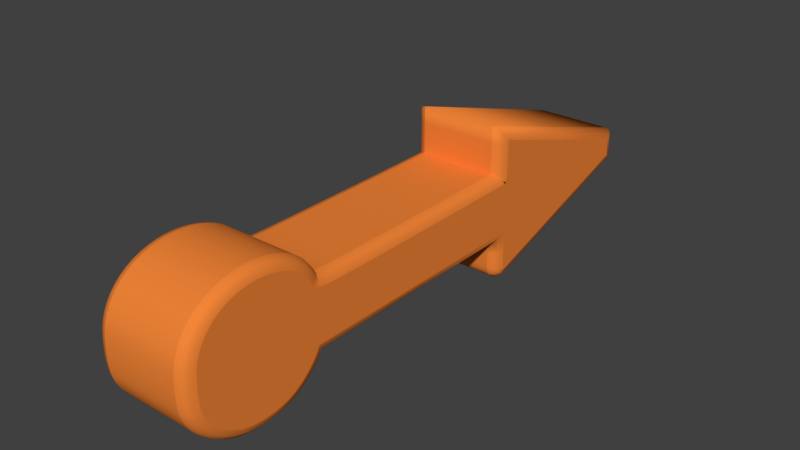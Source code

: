# Source: AWS_EC2_ElasticIP.blend  (saved by Blender 2.78.0; exported with 4.5.12 LTS)
import bpy
from mathutils import Matrix  # noqa: F401  (used for matrix-valued properties, if any)

bpy.ops.wm.read_factory_settings(use_empty=True)
scene = bpy.context.scene
scene.name = 'Scene'

# ---- collections
col_collection_1 = bpy.data.collections.new('Collection 1'); scene.collection.children.link(col_collection_1)

# ---- materials (node trees are filled in below, after node groups)
mat_svgmat_001 = bpy.data.materials.new('SVGMat.001')
mat_svgmat_001.alpha_threshold = 0.0
mat_svgmat_001.use_transparent_shadow = False
mat_svgmat_001.diffuse_color = (0.8879, 0.2346, 0.03955, 1.0)
mat_svgmat_001.roughness = 0.5

# ---- material node trees

# ---- world
world_world = bpy.data.worlds.new('World'); scene.world = world_world
world_world.color = (0.05088, 0.05088, 0.05088)
world_world.use_sun_shadow = False
world_world.sun_shadow_jitter_overblur = 0.0
world_world.cycles.sampling_method = 'MANUAL'

# ---- meshes
me_aws_ec2_elasticip = bpy.data.meshes.new('AWS_EC2_ElasticIP')
me_aws_ec2_elasticip.from_pydata([(0.1774, -0.09398, 0.115), (0.1765, -0.04494, 0.115), (-0.06925, -0.04494, 0.115), (-0.315, -0.04494, 0.115), (-0.3232, -0.06118, 0.115), (-0.3262, -0.06676, 0.115), (-0.3298, -0.07235, 0.115), (-0.3337, -0.0779, 0.115), (-0.338, -0.08337, 0.115), (-0.3426, -0.08869, 0.115), (-0.3475, -0.09384, 0.115), (-0.3526, -0.09875, 0.115), (-0.3579, -0.1034, 0.115), (-0.3634, -0.1077, 0.115), (-0.3689, -0.1116, 0.115), (-0.3744, -0.1151, 0.115), (-0.38, -0.1181, 0.115), (-0.3866, -0.1211, 0.115), (-0.3937, -0.1236, 0.115), (-0.4013, -0.1257, 0.115), (-0.4091, -0.1273, 0.115), (-0.4172, -0.1285, 0.115), (-0.4254, -0.1292, 0.115), (-0.4336, -0.1294, 0.115), (-0.4418, -0.1292, 0.115), (-0.4499, -0.1285, 0.115), (-0.4576, -0.1272, 0.115), (-0.4651, -0.1255, 0.115), (-0.4721, -0.1233, 0.115), (-0.4813, -0.1196, 0.115), (-0.4901, -0.1151, 0.115), (-0.4985, -0.11, 0.115), (-0.5064, -0.1043, 0.115), (-0.5138, -0.09796, 0.115), (-0.5207, -0.09109, 0.115), (-0.5271, -0.0837, 0.115), (-0.5329, -0.07583, 0.115), (-0.5381, -0.06751, 0.115), (-0.5426, -0.05878, 0.115), (-0.5465, -0.04966, 0.115), (-0.5496, -0.0402, 0.115), (-0.5512, -0.03362, 0.115), (-0.5524, -0.02585, 0.115), (-0.5534, -0.0171, 0.115), (-0.5542, -0.007616, 0.115), (-0.5546, 0.002387, 0.115), (-0.5548, 0.01268, 0.115), (-0.5546, 0.02303, 0.115), (-0.5542, 0.03322, 0.115), (-0.5535, 0.04301, 0.115), (-0.5526, 0.05218, 0.115), (-0.5513, 0.06051, 0.115), (-0.5498, 0.06776, 0.115), (-0.5456, 0.08117, 0.115), (-0.5402, 0.09372, 0.115), (-0.5336, 0.1053, 0.115), (-0.5259, 0.1159, 0.115), (-0.5172, 0.1255, 0.115), (-0.5074, 0.134, 0.115), (-0.4968, 0.1413, 0.115), (-0.4854, 0.1474, 0.115), (-0.4731, 0.1523, 0.115), (-0.4602, 0.1558, 0.115), (-0.4467, 0.158, 0.115), (-0.4326, 0.1587, 0.115), (-0.4216, 0.1583, 0.115), (-0.4109, 0.1569, 0.115), (-0.4005, 0.1547, 0.115), (-0.3904, 0.1517, 0.115), (-0.3808, 0.1479, 0.115), (-0.3717, 0.1433, 0.115), (-0.3631, 0.138, 0.115), (-0.3551, 0.132, 0.115), (-0.3478, 0.1254, 0.115), (-0.3412, 0.1181, 0.115), (-0.3354, 0.1102, 0.115), (-0.3305, 0.1018, 0.115), (-0.327, 0.09442, 0.115), (-0.3243, 0.08839, 0.115), (-0.321, 0.08357, 0.115), (-0.3161, 0.07983, 0.115), (-0.3082, 0.07704, 0.115), (-0.2963, 0.07506, 0.115), (-0.279, 0.07375, 0.115), (-0.2553, 0.07298, 0.115), (-0.2238, 0.07262, 0.115), (-0.1835, 0.07253, 0.115), (-0.133, 0.07258, 0.115), (-0.07128, 0.07262, 0.115), (-0.03889, 0.07264, 0.115), (-0.007693, 0.0727, 0.115), (0.022, 0.07278, 0.115), (0.04991, 0.0729, 0.115), (0.07573, 0.07304, 0.115), (0.09916, 0.07321, 0.115), (0.1199, 0.07341, 0.115), (0.1377, 0.07362, 0.115), (0.1522, 0.07385, 0.115), (0.1631, 0.0741, 0.115), (0.1701, 0.07436, 0.115), (0.173, 0.07463, 0.115), (0.174, 0.0752, 0.115), (0.1749, 0.07611, 0.115), (0.1756, 0.07747, 0.115), (0.1763, 0.07936, 0.115), (0.1768, 0.08188, 0.115), (0.1772, 0.08514, 0.115), (0.1775, 0.08923, 0.115), (0.1777, 0.09424, 0.115), (0.1779, 0.1003, 0.115), (0.178, 0.1074, 0.115), (0.1781, 0.1158, 0.115), (0.1781, 0.1255, 0.115), (0.1781, 0.1261, 0.115), (0.1781, 0.1279, 0.115), (0.1781, 0.1308, 0.115), (0.1781, 0.1345, 0.115), (0.1781, 0.1389, 0.115), (0.1781, 0.1438, 0.115), (0.1781, 0.149, 0.115), (0.1781, 0.1544, 0.115), (0.1781, 0.1598, 0.115), (0.1781, 0.165, 0.115), (0.1781, 0.1699, 0.115), (0.1781, 0.1743, 0.115), (0.3573, 0.1056, 0.115), (0.5365, 0.03691, 0.115), (0.5374, 0.0156, 0.115), (0.5384, -0.005706, 0.115), (0.3655, -0.07212, 0.115), (0.342, -0.08112, 0.115), (0.3194, -0.0898, 0.115), (0.2978, -0.09808, 0.115), (0.2774, -0.1059, 0.115), (0.2585, -0.1131, 0.115), (0.2413, -0.1197, 0.115), (0.2259, -0.1255, 0.115), (0.2127, -0.1305, 0.115), (0.2018, -0.1347, 0.115), (0.1935, -0.1378, 0.115), (0.188, -0.1399, 0.115), (0.1854, -0.1408, 0.115), (0.1838, -0.1413, 0.115), (0.1824, -0.1415, 0.115), (0.1813, -0.1413, 0.115), (0.1804, -0.1405, 0.115), (0.1796, -0.139, 0.115), (0.1791, -0.1366, 0.115), (0.1786, -0.1331, 0.115), (0.1783, -0.1284, 0.115), (0.178, -0.1223, 0.115), (0.1778, -0.1146, 0.115), (0.1776, -0.1052, 0.115), (0.1774, -0.09398, -0.115), (0.1765, -0.04494, -0.115), (-0.06925, -0.04494, -0.115), (-0.315, -0.04494, -0.115), (-0.3232, -0.06118, -0.115), (-0.3262, -0.06676, -0.115), (-0.3298, -0.07235, -0.115), (-0.3337, -0.0779, -0.115), (-0.338, -0.08337, -0.115), (-0.3426, -0.08869, -0.115), (-0.3475, -0.09384, -0.115), (-0.3526, -0.09875, -0.115), (-0.3579, -0.1034, -0.115), (-0.3634, -0.1077, -0.115), (-0.3689, -0.1116, -0.115), (-0.3744, -0.1151, -0.115), (-0.38, -0.1181, -0.115), (-0.3866, -0.1211, -0.115), (-0.3937, -0.1236, -0.115), (-0.4013, -0.1257, -0.115), (-0.4091, -0.1273, -0.115), (-0.4172, -0.1285, -0.115), (-0.4254, -0.1292, -0.115), (-0.4336, -0.1294, -0.115), (-0.4418, -0.1292, -0.115), (-0.4499, -0.1285, -0.115), (-0.4576, -0.1272, -0.115), (-0.4651, -0.1255, -0.115), (-0.4721, -0.1233, -0.115), (-0.4813, -0.1196, -0.115), (-0.4901, -0.1151, -0.115), (-0.4985, -0.11, -0.115), (-0.5064, -0.1043, -0.115), (-0.5138, -0.09796, -0.115), (-0.5207, -0.09109, -0.115), (-0.5271, -0.0837, -0.115), (-0.5329, -0.07583, -0.115), (-0.5381, -0.06751, -0.115), (-0.5426, -0.05878, -0.115), (-0.5465, -0.04966, -0.115), (-0.5496, -0.0402, -0.115), (-0.5512, -0.03362, -0.115), (-0.5524, -0.02585, -0.115), (-0.5534, -0.0171, -0.115), (-0.5542, -0.007616, -0.115), (-0.5546, 0.002387, -0.115), (-0.5548, 0.01268, -0.115), (-0.5546, 0.02303, -0.115), (-0.5542, 0.03322, -0.115), (-0.5535, 0.04301, -0.115), (-0.5526, 0.05218, -0.115), (-0.5513, 0.06051, -0.115), (-0.5498, 0.06776, -0.115), (-0.5456, 0.08117, -0.115), (-0.5402, 0.09372, -0.115), (-0.5336, 0.1053, -0.115), (-0.5259, 0.1159, -0.115), (-0.5172, 0.1255, -0.115), (-0.5074, 0.134, -0.115), (-0.4968, 0.1413, -0.115), (-0.4854, 0.1474, -0.115), (-0.4731, 0.1523, -0.115), (-0.4602, 0.1558, -0.115), (-0.4467, 0.158, -0.115), (-0.4326, 0.1587, -0.115), (-0.4216, 0.1583, -0.115), (-0.4109, 0.1569, -0.115), (-0.4005, 0.1547, -0.115), (-0.3904, 0.1517, -0.115), (-0.3808, 0.1479, -0.115), (-0.3717, 0.1433, -0.115), (-0.3631, 0.138, -0.115), (-0.3551, 0.132, -0.115), (-0.3478, 0.1254, -0.115), (-0.3412, 0.1181, -0.115), (-0.3354, 0.1102, -0.115), (-0.3305, 0.1018, -0.115), (-0.327, 0.09442, -0.115), (-0.3243, 0.08839, -0.115), (-0.321, 0.08357, -0.115), (-0.3161, 0.07983, -0.115), (-0.3082, 0.07704, -0.115), (-0.2963, 0.07506, -0.115), (-0.279, 0.07375, -0.115), (-0.2553, 0.07298, -0.115), (-0.2238, 0.07262, -0.115), (-0.1835, 0.07253, -0.115), (-0.133, 0.07258, -0.115), (-0.07128, 0.07262, -0.115), (-0.03889, 0.07264, -0.115), (-0.007693, 0.0727, -0.115), (0.022, 0.07278, -0.115), (0.04991, 0.0729, -0.115), (0.07573, 0.07304, -0.115), (0.09916, 0.07321, -0.115), (0.1199, 0.07341, -0.115), (0.1377, 0.07362, -0.115), (0.1522, 0.07385, -0.115), (0.1631, 0.0741, -0.115), (0.1701, 0.07436, -0.115), (0.173, 0.07463, -0.115), (0.174, 0.0752, -0.115), (0.1749, 0.07611, -0.115), (0.1756, 0.07747, -0.115), (0.1763, 0.07936, -0.115), (0.1768, 0.08188, -0.115), (0.1772, 0.08514, -0.115), (0.1775, 0.08923, -0.115), (0.1777, 0.09424, -0.115), (0.1779, 0.1003, -0.115), (0.178, 0.1074, -0.115), (0.1781, 0.1158, -0.115), (0.1781, 0.1255, -0.115), (0.1781, 0.1261, -0.115), (0.1781, 0.1279, -0.115), (0.1781, 0.1308, -0.115), (0.1781, 0.1345, -0.115), (0.1781, 0.1389, -0.115), (0.1781, 0.1438, -0.115), (0.1781, 0.149, -0.115), (0.1781, 0.1544, -0.115), (0.1781, 0.1598, -0.115), (0.1781, 0.165, -0.115), (0.1781, 0.1699, -0.115), (0.1781, 0.1743, -0.115), (0.3573, 0.1056, -0.115), (0.5365, 0.03691, -0.115), (0.5374, 0.0156, -0.115), (0.5384, -0.005706, -0.115), (0.3655, -0.07212, -0.115), (0.342, -0.08112, -0.115), (0.3194, -0.0898, -0.115), (0.2978, -0.09808, -0.115), (0.2774, -0.1059, -0.115), (0.2585, -0.1131, -0.115), (0.2413, -0.1197, -0.115), (0.2259, -0.1255, -0.115), (0.2127, -0.1305, -0.115), (0.2018, -0.1347, -0.115), (0.1935, -0.1378, -0.115), (0.188, -0.1399, -0.115), (0.1854, -0.1408, -0.115), (0.1838, -0.1413, -0.115), (0.1824, -0.1415, -0.115), (0.1813, -0.1413, -0.115), (0.1804, -0.1405, -0.115), (0.1796, -0.139, -0.115), (0.1791, -0.1366, -0.115), (0.1786, -0.1331, -0.115), (0.1783, -0.1284, -0.115), (0.178, -0.1223, -0.115), (0.1778, -0.1146, -0.115), (0.1776, -0.1052, -0.115), (0.1774, -0.09398, -0.115), (0.1654, -0.0942, -0.1118), (0.1566, -0.09436, -0.103), (0.1534, -0.09442, -0.091), (0.1765, -0.04494, -0.115), (0.1647, -0.05694, -0.1118), (0.1561, -0.06573, -0.103), (0.1529, -0.06894, -0.091), (-0.06925, -0.04494, -0.115), (-0.06925, -0.05694, -0.1118), (-0.06925, -0.06573, -0.103), (-0.06925, -0.06894, -0.091), (-0.315, -0.04494, -0.115), (-0.3076, -0.05694, -0.1118), (-0.3022, -0.06573, -0.103), (-0.3002, -0.06894, -0.091), (-0.3232, -0.06118, -0.115), (-0.3126, -0.06676, -0.1118), (-0.3048, -0.07085, -0.103), (-0.3019, -0.07235, -0.091), (-0.3262, -0.06676, -0.115), (-0.3159, -0.07284, -0.1118), (-0.3083, -0.0773, -0.103), (-0.3055, -0.07893, -0.091), (-0.3298, -0.07235, -0.115), (-0.3198, -0.07903, -0.1118), (-0.3125, -0.08391, -0.103), (-0.3098, -0.0857, -0.091), (-0.3337, -0.0779, -0.115), (-0.3241, -0.08509, -0.1118), (-0.317, -0.09036, -0.103), (-0.3145, -0.09228, -0.091), (-0.338, -0.08337, -0.115), (-0.3288, -0.09102, -0.1118), (-0.322, -0.09662, -0.103), (-0.3195, -0.09867, -0.091), (-0.3426, -0.08869, -0.115), (-0.3337, -0.09677, -0.1118), (-0.3272, -0.1027, -0.103), (-0.3249, -0.1048, -0.091), (-0.3475, -0.09384, -0.115), (-0.339, -0.1023, -0.1118), (-0.3328, -0.1085, -0.103), (-0.3305, -0.1108, -0.091), (-0.3526, -0.09875, -0.115), (-0.3445, -0.1076, -0.1118), (-0.3386, -0.1141, -0.103), (-0.3364, -0.1165, -0.091), (-0.3579, -0.1034, -0.115), (-0.3503, -0.1126, -0.1118), (-0.3447, -0.1194, -0.103), (-0.3426, -0.1218, -0.091), (-0.3634, -0.1077, -0.115), (-0.3562, -0.1173, -0.1118), (-0.3509, -0.1243, -0.103), (-0.349, -0.1269, -0.091), (-0.3689, -0.1116, -0.115), (-0.3622, -0.1216, -0.1118), (-0.3573, -0.1289, -0.103), (-0.3555, -0.1315, -0.091), (-0.3744, -0.1151, -0.115), (-0.3683, -0.1255, -0.1118), (-0.3639, -0.133, -0.103), (-0.3623, -0.1358, -0.091), (-0.38, -0.1181, -0.115), (-0.3746, -0.1289, -0.1118), (-0.3707, -0.1368, -0.103), (-0.3693, -0.1396, -0.091), (-0.3866, -0.1211, -0.115), (-0.3821, -0.1323, -0.1118), (-0.3788, -0.1404, -0.103), (-0.3776, -0.1434, -0.091), (-0.3937, -0.1236, -0.115), (-0.3901, -0.1351, -0.1118), (-0.3875, -0.1435, -0.103), (-0.3865, -0.1465, -0.091), (-0.4013, -0.1257, -0.115), (-0.3984, -0.1374, -0.1118), (-0.3964, -0.1459, -0.103), (-0.3956, -0.1491, -0.091), (-0.4091, -0.1273, -0.115), (-0.407, -0.1392, -0.1118), (-0.4055, -0.1478, -0.103), (-0.405, -0.151, -0.091), (-0.4172, -0.1285, -0.115), (-0.4158, -0.1404, -0.1118), (-0.4148, -0.1492, -0.103), (-0.4145, -0.1524, -0.091), (-0.4254, -0.1292, -0.115), (-0.4247, -0.1412, -0.1118), (-0.4242, -0.15, -0.103), (-0.424, -0.1532, -0.091), (-0.4336, -0.1294, -0.115), (-0.4337, -0.1414, -0.1118), (-0.4337, -0.1502, -0.103), (-0.4337, -0.1534, -0.091), (-0.4418, -0.1292, -0.115), (-0.4425, -0.1412, -0.1118), (-0.4431, -0.1499, -0.103), (-0.4433, -0.1532, -0.091), (-0.4499, -0.1285, -0.115), (-0.4513, -0.1404, -0.1118), (-0.4524, -0.1491, -0.103), (-0.4528, -0.1523, -0.091), (-0.4576, -0.1272, -0.115), (-0.4599, -0.139, -0.1118), (-0.4616, -0.1477, -0.103), (-0.4622, -0.1508, -0.091), (-0.4651, -0.1255, -0.115), (-0.4682, -0.1371, -0.1118), (-0.4705, -0.1456, -0.103), (-0.4714, -0.1487, -0.091), (-0.4721, -0.1233, -0.115), (-0.4762, -0.1346, -0.1118), (-0.4792, -0.1429, -0.103), (-0.4802, -0.1459, -0.091), (-0.4813, -0.1196, -0.115), (-0.4863, -0.1305, -0.1118), (-0.4899, -0.1385, -0.103), (-0.4913, -0.1414, -0.091), (-0.4901, -0.1151, -0.115), (-0.4959, -0.1256, -0.1118), (-0.5002, -0.1333, -0.103), (-0.5018, -0.1361, -0.091), (-0.4985, -0.11, -0.115), (-0.5051, -0.12, -0.1118), (-0.51, -0.1273, -0.103), (-0.5118, -0.13, -0.091), (-0.5064, -0.1043, -0.115), (-0.5138, -0.1137, -0.1118), (-0.5192, -0.1206, -0.103), (-0.5212, -0.1232, -0.091), (-0.5138, -0.09796, -0.115), (-0.5219, -0.1068, -0.1118), (-0.5279, -0.1133, -0.103), (-0.5301, -0.1156, -0.091), (-0.5207, -0.09109, -0.115), (-0.5295, -0.09928, -0.1118), (-0.536, -0.1053, -0.103), (-0.5383, -0.1075, -0.091), (-0.5271, -0.0837, -0.115), (-0.5365, -0.09119, -0.1118), (-0.5434, -0.09667, -0.103), (-0.5459, -0.09867, -0.091), (-0.5329, -0.07583, -0.115), (-0.5428, -0.08256, -0.1118), (-0.5501, -0.08749, -0.103), (-0.5528, -0.0893, -0.091), (-0.5381, -0.06751, -0.115), (-0.5485, -0.07345, -0.1118), (-0.5562, -0.0778, -0.103), (-0.5589, -0.07939, -0.091), (-0.5426, -0.05878, -0.115), (-0.5535, -0.06388, -0.1118), (-0.5614, -0.06762, -0.103), (-0.5643, -0.06898, -0.091), (-0.5465, -0.04966, -0.115), (-0.5577, -0.05389, -0.1118), (-0.5659, -0.05699, -0.103), (-0.5689, -0.05812, -0.091), (-0.5496, -0.0402, -0.115), (-0.5611, -0.04348, -0.1118), (-0.5696, -0.04588, -0.103), (-0.5727, -0.04676, -0.091), (-0.5512, -0.03362, -0.115), (-0.5629, -0.03599, -0.1118), (-0.5715, -0.03772, -0.103), (-0.5747, -0.03835, -0.091), (-0.5524, -0.02585, -0.115), (-0.5643, -0.02751, -0.1118), (-0.573, -0.02872, -0.103), (-0.5762, -0.02917, -0.091), (-0.5534, -0.0171, -0.115), (-0.5654, -0.01824, -0.1118), (-0.5741, -0.01908, -0.103), (-0.5773, -0.01938, -0.091), (-0.5542, -0.007616, -0.115), (-0.5661, -0.008336, -0.1118), (-0.5749, -0.008863, -0.103), (-0.5781, -0.009056, -0.091), (-0.5546, 0.002387, -0.115), (-0.5666, 0.002029, -0.1118), (-0.5754, 0.001767, -0.103), (-0.5786, 0.001671, -0.091), (-0.5548, 0.01268, -0.115), (-0.5668, 0.01265, -0.1118), (-0.5755, 0.01264, -0.103), (-0.5788, 0.01263, -0.091), (-0.5546, 0.02303, -0.115), (-0.5666, 0.02334, -0.1118), (-0.5754, 0.02356, -0.103), (-0.5786, 0.02365, -0.091), (-0.5542, 0.03322, -0.115), (-0.5662, 0.03387, -0.1118), (-0.575, 0.03435, -0.103), (-0.5782, 0.03453, -0.091), (-0.5535, 0.04301, -0.115), (-0.5655, 0.04406, -0.1118), (-0.5743, 0.04483, -0.103), (-0.5775, 0.04511, -0.091), (-0.5526, 0.05218, -0.115), (-0.5645, 0.0537, -0.1118), (-0.5732, 0.05482, -0.103), (-0.5764, 0.05523, -0.091), (-0.5513, 0.06051, -0.115), (-0.5631, 0.06264, -0.1118), (-0.5718, 0.06421, -0.103), (-0.575, 0.06478, -0.091), (-0.5498, 0.06776, -0.115), (-0.5614, 0.07078, -0.1118), (-0.5699, 0.07299, -0.103), (-0.573, 0.0738, -0.091), (-0.5456, 0.08117, -0.115), (-0.5569, 0.08534, -0.1118), (-0.5652, 0.08838, -0.103), (-0.5682, 0.0895, -0.091), (-0.5402, 0.09372, -0.115), (-0.551, 0.09907, -0.1118), (-0.5589, 0.103, -0.103), (-0.5618, 0.1044, -0.091), (-0.5336, 0.1053, -0.115), (-0.5437, 0.1118, -0.1118), (-0.5511, 0.1166, -0.103), (-0.5538, 0.1183, -0.091), (-0.5259, 0.1159, -0.115), (-0.5352, 0.1235, -0.1118), (-0.5421, 0.1291, -0.103), (-0.5446, 0.1311, -0.091), (-0.5172, 0.1255, -0.115), (-0.5256, 0.1341, -0.1118), (-0.5317, 0.1404, -0.103), (-0.534, 0.1427, -0.091), (-0.5074, 0.134, -0.115), (-0.5148, 0.1435, -0.1118), (-0.5202, 0.1504, -0.103), (-0.5222, 0.153, -0.091), (-0.4968, 0.1413, -0.115), (-0.5031, 0.1516, -0.1118), (-0.5076, 0.1591, -0.103), (-0.5093, 0.1619, -0.091), (-0.4854, 0.1474, -0.115), (-0.4904, 0.1583, -0.1118), (-0.4941, 0.1663, -0.103), (-0.4955, 0.1693, -0.091), (-0.4731, 0.1523, -0.115), (-0.477, 0.1637, -0.1118), (-0.4797, 0.172, -0.103), (-0.4808, 0.1751, -0.091), (-0.4602, 0.1558, -0.115), (-0.4628, 0.1676, -0.1118), (-0.4646, 0.1762, -0.103), (-0.4653, 0.1793, -0.091), (-0.4467, 0.158, -0.115), (-0.448, 0.1699, -0.1118), (-0.4489, 0.1787, -0.103), (-0.4492, 0.1819, -0.091), (-0.4326, 0.1587, -0.115), (-0.4327, 0.1707, -0.1118), (-0.4327, 0.1795, -0.103), (-0.4328, 0.1828, -0.091), (-0.4216, 0.1583, -0.115), (-0.4206, 0.1702, -0.1118), (-0.4199, 0.179, -0.103), (-0.4196, 0.1822, -0.091), (-0.4109, 0.1569, -0.115), (-0.4089, 0.1688, -0.1118), (-0.4075, 0.1774, -0.103), (-0.4069, 0.1806, -0.091), (-0.4005, 0.1547, -0.115), (-0.3975, 0.1664, -0.1118), (-0.3953, 0.1749, -0.103), (-0.3945, 0.178, -0.091), (-0.3904, 0.1517, -0.115), (-0.3865, 0.163, -0.1118), (-0.3836, 0.1714, -0.103), (-0.3825, 0.1744, -0.091), (-0.3808, 0.1479, -0.115), (-0.3759, 0.1589, -0.1118), (-0.3723, 0.1669, -0.103), (-0.371, 0.1698, -0.091), (-0.3717, 0.1433, -0.115), (-0.3658, 0.1538, -0.1118), (-0.3615, 0.1615, -0.103), (-0.36, 0.1643, -0.091), (-0.3631, 0.138, -0.115), (-0.3563, 0.1479, -0.1118), (-0.3514, 0.1552, -0.103), (-0.3496, 0.1579, -0.091), (-0.3551, 0.132, -0.115), (-0.3475, 0.1413, -0.1118), (-0.3419, 0.1481, -0.103), (-0.3398, 0.1505, -0.091), (-0.3478, 0.1254, -0.115), (-0.3393, 0.1339, -0.1118), (-0.3331, 0.1401, -0.103), (-0.3308, 0.1423, -0.091), (-0.3412, 0.1181, -0.115), (-0.3319, 0.1257, -0.1118), (-0.3251, 0.1313, -0.103), (-0.3226, 0.1333, -0.091), (-0.3354, 0.1102, -0.115), (-0.3254, 0.1169, -0.1118), (-0.3181, 0.1217, -0.103), (-0.3154, 0.1235, -0.091), (-0.3305, 0.1018, -0.115), (-0.3199, 0.1074, -0.1118), (-0.3121, 0.1115, -0.103), (-0.3092, 0.113, -0.091), (-0.327, 0.09442, -0.115), (-0.3161, 0.09945, -0.1118), (-0.3082, 0.1031, -0.103), (-0.3053, 0.1045, -0.091), (-0.3243, 0.08839, -0.115), (-0.3138, 0.09427, -0.1118), (-0.3061, 0.09858, -0.103), (-0.3033, 0.1002, -0.091), (-0.321, 0.08357, -0.115), (-0.3122, 0.09194, -0.1118), (-0.3057, 0.09807, -0.103), (-0.3034, 0.1003, -0.091), (-0.3161, 0.07983, -0.115), (-0.3103, 0.09052, -0.1118), (-0.3061, 0.09834, -0.103), (-0.3046, 0.1012, -0.091), (-0.3082, 0.07704, -0.115), (-0.3052, 0.0887, -0.1118), (-0.303, 0.09724, -0.103), (-0.3022, 0.1004, -0.091), (-0.2963, 0.07506, -0.115), (-0.2948, 0.08698, -0.1118), (-0.2938, 0.09571, -0.103), (-0.2934, 0.09891, -0.091), (-0.279, 0.07375, -0.115), (-0.2784, 0.08574, -0.1118), (-0.2779, 0.09451, -0.103), (-0.2777, 0.09772, -0.091), (-0.2553, 0.07298, -0.115), (-0.255, 0.08498, -0.1118), (-0.2548, 0.09376, -0.103), (-0.2548, 0.09698, -0.091), (-0.2238, 0.07262, -0.115), (-0.2237, 0.08462, -0.1118), (-0.2237, 0.09341, -0.103), (-0.2237, 0.09662, -0.091), (-0.1835, 0.07253, -0.115), (-0.1835, 0.08453, -0.1118), (-0.1835, 0.09332, -0.103), (-0.1835, 0.09653, -0.091), (-0.133, 0.07258, -0.115), (-0.133, 0.08458, -0.1118), (-0.133, 0.09336, -0.103), (-0.133, 0.09658, -0.091), (-0.07128, 0.07262, -0.115), (-0.07128, 0.08462, -0.1118), (-0.07129, 0.09341, -0.103), (-0.07129, 0.09662, -0.091), (-0.03889, 0.07264, -0.115), (-0.0389, 0.08464, -0.1118), (-0.03891, 0.09343, -0.103), (-0.03891, 0.09664, -0.091), (-0.007693, 0.0727, -0.115), (-0.007721, 0.0847, -0.1118), (-0.007741, 0.09348, -0.103), (-0.007749, 0.0967, -0.091), (0.022, 0.07278, -0.115), (0.02196, 0.08478, -0.1118), (0.02193, 0.09357, -0.103), (0.02192, 0.09678, -0.091), (0.04991, 0.0729, -0.115), (0.04985, 0.0849, -0.1118), (0.04981, 0.09368, -0.103), (0.04979, 0.0969, -0.091), (0.07573, 0.07304, -0.115), (0.07565, 0.08504, -0.1118), (0.07559, 0.09383, -0.103), (0.07557, 0.09704, -0.091), (0.09916, 0.07321, -0.115), (0.09906, 0.08521, -0.1118), (0.09898, 0.094, -0.103), (0.09896, 0.09721, -0.091), (0.1199, 0.07341, -0.115), (0.1198, 0.08541, -0.1118), (0.1197, 0.09419, -0.103), (0.1196, 0.09741, -0.091), (0.1377, 0.07362, -0.115), (0.1375, 0.08562, -0.1118), (0.1374, 0.0944, -0.103), (0.1373, 0.09762, -0.091), (0.1522, 0.07385, -0.115), (0.1519, 0.08585, -0.1118), (0.1518, 0.09463, -0.103), (0.1517, 0.09785, -0.091), (0.1631, 0.0741, -0.115), (0.1627, 0.0861, -0.1118), (0.1625, 0.09488, -0.103), (0.1624, 0.09809, -0.091), (0.1701, 0.07436, -0.115), (0.1693, 0.08634, -0.1118), (0.1688, 0.09511, -0.103), (0.1686, 0.09832, -0.091), (0.173, 0.07463, -0.115), (0.1693, 0.08634, -0.1118), (0.1667, 0.09491, -0.103), (0.1657, 0.09805, -0.091), (0.174, 0.0752, -0.115), (0.1666, 0.08478, -0.1118), (0.1611, 0.09179, -0.103), (0.1591, 0.09436, -0.091), (0.1749, 0.07611, -0.115), (0.1651, 0.08325, -0.1118), (0.158, 0.08848, -0.103), (0.1553, 0.09039, -0.091), (0.1756, 0.07747, -0.115), (0.1646, 0.08226, -0.1118), (0.1565, 0.08577, -0.103), (0.1535, 0.08705, -0.091), (0.1763, 0.07936, -0.115), (0.1646, 0.08243, -0.1118), (0.1561, 0.08468, -0.103), (0.153, 0.08551, -0.091), (0.1768, 0.08188, -0.115), (0.1649, 0.08383, -0.1118), (0.1562, 0.08526, -0.103), (0.1531, 0.08578, -0.091), (0.1772, 0.08514, -0.115), (0.1652, 0.08637, -0.1118), (0.1565, 0.08726, -0.103), (0.1533, 0.08759, -0.091), (0.1775, 0.08923, -0.115), (0.1655, 0.08999, -0.1118), (0.1568, 0.09055, -0.103), (0.1535, 0.09075, -0.091), (0.1777, 0.09424, -0.115), (0.1657, 0.0947, -0.1118), (0.157, 0.09503, -0.103), (0.1538, 0.09516, -0.091), (0.1779, 0.1003, -0.115), (0.1659, 0.1005, -0.1118), (0.1571, 0.1007, -0.103), (0.1539, 0.1008, -0.091), (0.178, 0.1074, -0.115), (0.166, 0.1076, -0.1118), (0.1572, 0.1077, -0.103), (0.154, 0.1077, -0.091), (0.1781, 0.1158, -0.115), (0.1661, 0.1158, -0.1118), (0.1573, 0.1159, -0.103), (0.1541, 0.1159, -0.091), (0.1781, 0.1255, -0.115), (0.1661, 0.1255, -0.1118), (0.1573, 0.1255, -0.103), (0.1541, 0.1255, -0.091), (0.1781, 0.1261, -0.115), (0.1661, 0.1261, -0.1118), (0.1573, 0.1261, -0.103), (0.1541, 0.1261, -0.091), (0.1781, 0.1279, -0.115), (0.1661, 0.1279, -0.1118), (0.1573, 0.1279, -0.103), (0.1541, 0.1279, -0.091), (0.1781, 0.1308, -0.115), (0.1661, 0.1308, -0.1118), (0.1573, 0.1308, -0.103), (0.1541, 0.1308, -0.091), (0.1781, 0.1345, -0.115), (0.1661, 0.1345, -0.1118), (0.1573, 0.1345, -0.103), (0.1541, 0.1345, -0.091), (0.1781, 0.1389, -0.115), (0.1661, 0.1389, -0.1118), (0.1573, 0.1389, -0.103), (0.1541, 0.1389, -0.091), (0.1781, 0.1438, -0.115), (0.1661, 0.1438, -0.1118), (0.1573, 0.1438, -0.103), (0.1541, 0.1438, -0.091), (0.1781, 0.149, -0.115), (0.1661, 0.149, -0.1118), (0.1573, 0.149, -0.103), (0.1541, 0.149, -0.091), (0.1781, 0.1544, -0.115), (0.1661, 0.1544, -0.1118), (0.1573, 0.1544, -0.103), (0.1541, 0.1544, -0.091), (0.1781, 0.1598, -0.115), (0.1661, 0.1598, -0.1118), (0.1573, 0.1598, -0.103), (0.1541, 0.1598, -0.091), (0.1781, 0.165, -0.115), (0.1661, 0.165, -0.1118), (0.1573, 0.165, -0.103), (0.1541, 0.165, -0.091), (0.1781, 0.1699, -0.115), (0.1661, 0.1699, -0.1118), (0.1573, 0.1699, -0.103), (0.1541, 0.1699, -0.091), (0.1781, 0.1743, -0.115), (0.1661, 0.1917, -0.1118), (0.1573, 0.2045, -0.103), (0.1541, 0.2092, -0.091), (0.3573, 0.1056, -0.115), (0.3616, 0.1168, -0.1118), (0.3647, 0.125, -0.103), (0.3659, 0.128, -0.091), (0.5365, 0.03691, -0.115), (0.5481, 0.04529, -0.1118), (0.5567, 0.05144, -0.103), (0.5598, 0.05368, -0.091), (0.5374, 0.0156, -0.115), (0.5494, 0.01613, -0.1118), (0.5582, 0.01651, -0.103), (0.5614, 0.01665, -0.091), (0.5384, -0.005706, -0.115), (0.5507, -0.01381, -0.1118), (0.5598, -0.01974, -0.103), (0.5631, -0.02191, -0.091), (0.3655, -0.07212, -0.115), (0.3698, -0.08332, -0.1118), (0.3729, -0.09152, -0.103), (0.3741, -0.09452, -0.091), (0.342, -0.08112, -0.115), (0.3463, -0.09232, -0.1118), (0.3495, -0.1005, -0.103), (0.3506, -0.1035, -0.091), (0.3194, -0.0898, -0.115), (0.3237, -0.101, -0.1118), (0.3268, -0.1092, -0.103), (0.328, -0.1122, -0.091), (0.2978, -0.09808, -0.115), (0.3021, -0.1093, -0.1118), (0.3052, -0.1175, -0.103), (0.3064, -0.1205, -0.091), (0.2774, -0.1059, -0.115), (0.2817, -0.1171, -0.1118), (0.2848, -0.1253, -0.103), (0.286, -0.1283, -0.091), (0.2585, -0.1131, -0.115), (0.2628, -0.1243, -0.1118), (0.2659, -0.1325, -0.103), (0.267, -0.1355, -0.091), (0.2413, -0.1197, -0.115), (0.2455, -0.1309, -0.1118), (0.2487, -0.1391, -0.103), (0.2498, -0.1421, -0.091), (0.2259, -0.1255, -0.115), (0.2302, -0.1367, -0.1118), (0.2333, -0.1449, -0.103), (0.2345, -0.148, -0.091), (0.2127, -0.1305, -0.115), (0.217, -0.1418, -0.1118), (0.2201, -0.15, -0.103), (0.2212, -0.153, -0.091), (0.2018, -0.1347, -0.115), (0.2061, -0.1459, -0.1118), (0.2092, -0.1541, -0.103), (0.2103, -0.1571, -0.091), (0.1935, -0.1378, -0.115), (0.1977, -0.149, -0.1118), (0.2008, -0.1573, -0.103), (0.2019, -0.1603, -0.091), (0.188, -0.1399, -0.115), (0.1921, -0.1511, -0.1118), (0.1951, -0.1594, -0.103), (0.1962, -0.1624, -0.091), (0.1854, -0.1408, -0.115), (0.1891, -0.1522, -0.1118), (0.1919, -0.1605, -0.103), (0.1929, -0.1636, -0.091), (0.1838, -0.1413, -0.115), (0.1865, -0.153, -0.1118), (0.1884, -0.1616, -0.103), (0.1892, -0.1647, -0.091), (0.1824, -0.1415, -0.115), (0.1824, -0.1537, -0.1118), (0.1824, -0.1626, -0.103), (0.1824, -0.1658, -0.091), (0.1813, -0.1413, -0.115), (0.176, -0.1526, -0.1118), (0.1722, -0.1608, -0.103), (0.1708, -0.1639, -0.091), (0.1804, -0.1405, -0.115), (0.1707, -0.148, -0.1118), (0.1636, -0.1535, -0.103), (0.161, -0.1556, -0.091), (0.1796, -0.139, -0.115), (0.1683, -0.143, -0.1118), (0.1599, -0.146, -0.103), (0.1569, -0.1471, -0.091), (0.1791, -0.1366, -0.115), (0.1672, -0.1387, -0.1118), (0.1586, -0.1403, -0.103), (0.1554, -0.1409, -0.091), (0.1786, -0.1331, -0.115), (0.1667, -0.1343, -0.1118), (0.1579, -0.1352, -0.103), (0.1547, -0.1355, -0.091), (0.1783, -0.1284, -0.115), (0.1663, -0.1291, -0.1118), (0.1575, -0.1296, -0.103), (0.1543, -0.1298, -0.091), (0.178, -0.1223, -0.115), (0.166, -0.1227, -0.1118), (0.1572, -0.123, -0.103), (0.154, -0.1231, -0.091), (0.1778, -0.1146, -0.115), (0.1658, -0.1149, -0.1118), (0.157, -0.1151, -0.103), (0.1538, -0.1152, -0.091), (0.1776, -0.1052, -0.115), (0.1656, -0.1055, -0.1118), (0.1568, -0.1056, -0.103), (0.1536, -0.1057, -0.091), (0.1534, -0.09442, -0.091), (0.1534, -0.09442, 0.091), (0.1529, -0.06894, -0.091), (0.1529, -0.06894, 0.091), (-0.06925, -0.06894, -0.091), (-0.06925, -0.06894, 0.091), (-0.3002, -0.06894, -0.091), (-0.3002, -0.06894, 0.091), (-0.3019, -0.07235, -0.091), (-0.3019, -0.07235, 0.091), (-0.3055, -0.07893, -0.091), (-0.3055, -0.07893, 0.091), (-0.3098, -0.0857, -0.091), (-0.3098, -0.0857, 0.091), (-0.3145, -0.09228, -0.091), (-0.3145, -0.09228, 0.091), (-0.3195, -0.09867, -0.091), (-0.3195, -0.09867, 0.091), (-0.3249, -0.1048, -0.091), (-0.3249, -0.1048, 0.091), (-0.3305, -0.1108, -0.091), (-0.3305, -0.1108, 0.091), (-0.3364, -0.1165, -0.091), (-0.3364, -0.1165, 0.091), (-0.3426, -0.1218, -0.091), (-0.3426, -0.1218, 0.091), (-0.349, -0.1269, -0.091), (-0.349, -0.1269, 0.091), (-0.3555, -0.1315, -0.091), (-0.3555, -0.1315, 0.091), (-0.3623, -0.1358, -0.091), (-0.3623, -0.1358, 0.091), (-0.3693, -0.1396, -0.091), (-0.3693, -0.1396, 0.091), (-0.3776, -0.1434, -0.091), (-0.3776, -0.1434, 0.091), (-0.3865, -0.1465, -0.091), (-0.3865, -0.1465, 0.091), (-0.3956, -0.1491, -0.091), (-0.3956, -0.1491, 0.091), (-0.405, -0.151, -0.091), (-0.405, -0.151, 0.091), (-0.4145, -0.1524, -0.091), (-0.4145, -0.1524, 0.091), (-0.424, -0.1532, -0.091), (-0.424, -0.1532, 0.091), (-0.4337, -0.1534, -0.091), (-0.4337, -0.1534, 0.091), (-0.4433, -0.1532, -0.091), (-0.4433, -0.1532, 0.091), (-0.4528, -0.1523, -0.091), (-0.4528, -0.1523, 0.091), (-0.4622, -0.1508, -0.091), (-0.4622, -0.1508, 0.091), (-0.4714, -0.1487, -0.091), (-0.4714, -0.1487, 0.091), (-0.4802, -0.1459, -0.091), (-0.4802, -0.1459, 0.091), (-0.4913, -0.1414, -0.091), (-0.4913, -0.1414, 0.091), (-0.5018, -0.1361, -0.091), (-0.5018, -0.1361, 0.091), (-0.5118, -0.13, -0.091), (-0.5118, -0.13, 0.091), (-0.5212, -0.1232, -0.091), (-0.5212, -0.1232, 0.091), (-0.5301, -0.1156, -0.091), (-0.5301, -0.1156, 0.091), (-0.5383, -0.1075, -0.091), (-0.5383, -0.1075, 0.091), (-0.5459, -0.09867, -0.091), (-0.5459, -0.09867, 0.091), (-0.5528, -0.0893, -0.091), (-0.5528, -0.0893, 0.091), (-0.5589, -0.07939, -0.091), (-0.5589, -0.07939, 0.091), (-0.5643, -0.06898, -0.091), (-0.5643, -0.06898, 0.091), (-0.5689, -0.05812, -0.091), (-0.5689, -0.05812, 0.091), (-0.5727, -0.04676, -0.091), (-0.5727, -0.04676, 0.091), (-0.5747, -0.03835, -0.091), (-0.5747, -0.03835, 0.091), (-0.5762, -0.02917, -0.091), (-0.5762, -0.02917, 0.091), (-0.5773, -0.01938, -0.091), (-0.5773, -0.01938, 0.091), (-0.5781, -0.009056, -0.091), (-0.5781, -0.009056, 0.091), (-0.5786, 0.001671, -0.091), (-0.5786, 0.001671, 0.091), (-0.5788, 0.01263, -0.091), (-0.5788, 0.01263, 0.091), (-0.5786, 0.02365, -0.091), (-0.5786, 0.02365, 0.091), (-0.5782, 0.03453, -0.091), (-0.5782, 0.03453, 0.091), (-0.5775, 0.04511, -0.091), (-0.5775, 0.04511, 0.091), (-0.5764, 0.05523, -0.091), (-0.5764, 0.05523, 0.091), (-0.575, 0.06478, -0.091), (-0.575, 0.06478, 0.091), (-0.573, 0.0738, -0.091), (-0.573, 0.0738, 0.091), (-0.5682, 0.0895, -0.091), (-0.5682, 0.0895, 0.091), (-0.5618, 0.1044, -0.091), (-0.5618, 0.1044, 0.091), (-0.5538, 0.1183, -0.091), (-0.5538, 0.1183, 0.091), (-0.5446, 0.1311, -0.091), (-0.5446, 0.1311, 0.091), (-0.534, 0.1427, -0.091), (-0.534, 0.1427, 0.091), (-0.5222, 0.153, -0.091), (-0.5222, 0.153, 0.091), (-0.5093, 0.1619, -0.091), (-0.5093, 0.1619, 0.091), (-0.4955, 0.1693, -0.091), (-0.4955, 0.1693, 0.091), (-0.4808, 0.1751, -0.091), (-0.4808, 0.1751, 0.091), (-0.4653, 0.1793, -0.091), (-0.4653, 0.1793, 0.091), (-0.4492, 0.1819, -0.091), (-0.4492, 0.1819, 0.091), (-0.4328, 0.1828, -0.091), (-0.4328, 0.1828, 0.091), (-0.4196, 0.1822, -0.091), (-0.4196, 0.1822, 0.091), (-0.4069, 0.1806, -0.091), (-0.4069, 0.1806, 0.091), (-0.3945, 0.178, -0.091), (-0.3945, 0.178, 0.091), (-0.3825, 0.1744, -0.091), (-0.3825, 0.1744, 0.091), (-0.371, 0.1698, -0.091), (-0.371, 0.1698, 0.091), (-0.36, 0.1643, -0.091), (-0.36, 0.1643, 0.091), (-0.3496, 0.1579, -0.091), (-0.3496, 0.1579, 0.091), (-0.3398, 0.1505, -0.091), (-0.3398, 0.1505, 0.091), (-0.3308, 0.1423, -0.091), (-0.3308, 0.1423, 0.091), (-0.3226, 0.1333, -0.091), (-0.3226, 0.1333, 0.091), (-0.3154, 0.1235, -0.091), (-0.3154, 0.1235, 0.091), (-0.3092, 0.113, -0.091), (-0.3092, 0.113, 0.091), (-0.3053, 0.1045, -0.091), (-0.3053, 0.1045, 0.091), (-0.3033, 0.1002, -0.091), (-0.3033, 0.1002, 0.091), (-0.3034, 0.1003, -0.091), (-0.3034, 0.1003, 0.091), (-0.3046, 0.1012, -0.091), (-0.3046, 0.1012, 0.091), (-0.3022, 0.1004, -0.091), (-0.3022, 0.1004, 0.091), (-0.2934, 0.09891, -0.091), (-0.2934, 0.09891, 0.091), (-0.2777, 0.09772, -0.091), (-0.2777, 0.09772, 0.091), (-0.2548, 0.09698, -0.091), (-0.2548, 0.09698, 0.091), (-0.2237, 0.09662, -0.091), (-0.2237, 0.09662, 0.091), (-0.1835, 0.09653, -0.091), (-0.1835, 0.09653, 0.091), (-0.133, 0.09658, -0.091), (-0.133, 0.09658, 0.091), (-0.07129, 0.09662, -0.091), (-0.07129, 0.09662, 0.091), (-0.03891, 0.09664, -0.091), (-0.03891, 0.09664, 0.091), (-0.007749, 0.0967, -0.091), (-0.007749, 0.0967, 0.091), (0.02192, 0.09678, -0.091), (0.02192, 0.09678, 0.091), (0.04979, 0.0969, -0.091), (0.04979, 0.0969, 0.091), (0.07557, 0.09704, -0.091), (0.07557, 0.09704, 0.091), (0.09896, 0.09721, -0.091), (0.09896, 0.09721, 0.091), (0.1196, 0.09741, -0.091), (0.1196, 0.09741, 0.091), (0.1373, 0.09762, -0.091), (0.1373, 0.09762, 0.091), (0.1517, 0.09785, -0.091), (0.1517, 0.09785, 0.091), (0.1624, 0.09809, -0.091), (0.1624, 0.09809, 0.091), (0.1686, 0.09832, -0.091), (0.1686, 0.09832, 0.091), (0.1657, 0.09805, -0.091), (0.1657, 0.09805, 0.091), (0.1591, 0.09436, -0.091), (0.1591, 0.09436, 0.091), (0.1553, 0.09039, -0.091), (0.1553, 0.09039, 0.091), (0.1535, 0.08705, -0.091), (0.1535, 0.08705, 0.091), (0.153, 0.08551, -0.091), (0.153, 0.08551, 0.091), (0.1531, 0.08578, -0.091), (0.1531, 0.08578, 0.091), (0.1533, 0.08759, -0.091), (0.1533, 0.08759, 0.091), (0.1535, 0.09075, -0.091), (0.1535, 0.09075, 0.091), (0.1538, 0.09516, -0.091), (0.1538, 0.09516, 0.091), (0.1539, 0.1008, -0.091), (0.1539, 0.1008, 0.091), (0.154, 0.1077, -0.091), (0.154, 0.1077, 0.091), (0.1541, 0.1159, -0.091), (0.1541, 0.1159, 0.091), (0.1541, 0.1255, -0.091), (0.1541, 0.1255, 0.091), (0.1541, 0.1261, -0.091), (0.1541, 0.1261, 0.091), (0.1541, 0.1279, -0.091), (0.1541, 0.1279, 0.091), (0.1541, 0.1308, -0.091), (0.1541, 0.1308, 0.091), (0.1541, 0.1345, -0.091), (0.1541, 0.1345, 0.091), (0.1541, 0.1389, -0.091), (0.1541, 0.1389, 0.091), (0.1541, 0.1438, -0.091), (0.1541, 0.1438, 0.091), (0.1541, 0.149, -0.091), (0.1541, 0.149, 0.091), (0.1541, 0.1544, -0.091), (0.1541, 0.1544, 0.091), (0.1541, 0.1598, -0.091), (0.1541, 0.1598, 0.091), (0.1541, 0.165, -0.091), (0.1541, 0.165, 0.091), (0.1541, 0.1699, -0.091), (0.1541, 0.1699, 0.091), (0.1541, 0.2092, -0.091), (0.1541, 0.2092, 0.091), (0.3659, 0.128, -0.091), (0.3659, 0.128, 0.091), (0.5598, 0.05368, -0.091), (0.5598, 0.05368, 0.091), (0.5614, 0.01665, -0.091), (0.5614, 0.01665, 0.091), (0.5631, -0.02191, -0.091), (0.5631, -0.02191, 0.091), (0.3741, -0.09452, -0.091), (0.3741, -0.09452, 0.091), (0.3506, -0.1035, -0.091), (0.3506, -0.1035, 0.091), (0.328, -0.1122, -0.091), (0.328, -0.1122, 0.091), (0.3064, -0.1205, -0.091), (0.3064, -0.1205, 0.091), (0.286, -0.1283, -0.091), (0.286, -0.1283, 0.091), (0.267, -0.1355, -0.091), (0.267, -0.1355, 0.091), (0.2498, -0.1421, -0.091), (0.2498, -0.1421, 0.091), (0.2345, -0.148, -0.091), (0.2345, -0.148, 0.091), (0.2212, -0.153, -0.091), (0.2212, -0.153, 0.091), (0.2103, -0.1571, -0.091), (0.2103, -0.1571, 0.091), (0.2019, -0.1603, -0.091), (0.2019, -0.1603, 0.091), (0.1962, -0.1624, -0.091), (0.1962, -0.1624, 0.091), (0.1929, -0.1636, -0.091), (0.1929, -0.1636, 0.091), (0.1892, -0.1647, -0.091), (0.1892, -0.1647, 0.091), (0.1824, -0.1658, -0.091), (0.1824, -0.1658, 0.091), (0.1708, -0.1639, -0.091), (0.1708, -0.1639, 0.091), (0.161, -0.1556, -0.091), (0.161, -0.1556, 0.091), (0.1569, -0.1471, -0.091), (0.1569, -0.1471, 0.091), (0.1554, -0.1409, -0.091), (0.1554, -0.1409, 0.091), (0.1547, -0.1355, -0.091), (0.1547, -0.1355, 0.091), (0.1543, -0.1298, -0.091), (0.1543, -0.1298, 0.091), (0.154, -0.1231, -0.091), (0.154, -0.1231, 0.091), (0.1538, -0.1152, -0.091), (0.1538, -0.1152, 0.091), (0.1536, -0.1057, -0.091), (0.1536, -0.1057, 0.091), (0.1534, -0.09442, 0.091), (0.1566, -0.09436, 0.103), (0.1654, -0.0942, 0.1118), (0.1774, -0.09398, 0.115), (0.1529, -0.06894, 0.091), (0.1561, -0.06573, 0.103), (0.1647, -0.05694, 0.1118), (0.1765, -0.04494, 0.115), (-0.06925, -0.06894, 0.091), (-0.06925, -0.06573, 0.103), (-0.06925, -0.05694, 0.1118), (-0.06925, -0.04494, 0.115), (-0.3002, -0.06894, 0.091), (-0.3022, -0.06573, 0.103), (-0.3076, -0.05694, 0.1118), (-0.315, -0.04494, 0.115), (-0.3019, -0.07235, 0.091), (-0.3048, -0.07085, 0.103), (-0.3126, -0.06676, 0.1118), (-0.3232, -0.06118, 0.115), (-0.3055, -0.07893, 0.091), (-0.3083, -0.0773, 0.103), (-0.3159, -0.07284, 0.1118), (-0.3262, -0.06676, 0.115), (-0.3098, -0.0857, 0.091), (-0.3125, -0.08391, 0.103), (-0.3198, -0.07903, 0.1118), (-0.3298, -0.07235, 0.115), (-0.3145, -0.09228, 0.091), (-0.317, -0.09036, 0.103), (-0.3241, -0.08509, 0.1118), (-0.3337, -0.0779, 0.115), (-0.3195, -0.09867, 0.091), (-0.322, -0.09662, 0.103), (-0.3288, -0.09102, 0.1118), (-0.338, -0.08337, 0.115), (-0.3249, -0.1048, 0.091), (-0.3272, -0.1027, 0.103), (-0.3337, -0.09677, 0.1118), (-0.3426, -0.08869, 0.115), (-0.3305, -0.1108, 0.091), (-0.3328, -0.1085, 0.103), (-0.339, -0.1023, 0.1118), (-0.3475, -0.09384, 0.115), (-0.3364, -0.1165, 0.091), (-0.3386, -0.1141, 0.103), (-0.3445, -0.1076, 0.1118), (-0.3526, -0.09875, 0.115), (-0.3426, -0.1218, 0.091), (-0.3447, -0.1194, 0.103), (-0.3503, -0.1126, 0.1118), (-0.3579, -0.1034, 0.115), (-0.349, -0.1269, 0.091), (-0.3509, -0.1243, 0.103), (-0.3562, -0.1173, 0.1118), (-0.3634, -0.1077, 0.115), (-0.3555, -0.1315, 0.091), (-0.3573, -0.1289, 0.103), (-0.3622, -0.1216, 0.1118), (-0.3689, -0.1116, 0.115), (-0.3623, -0.1358, 0.091), (-0.3639, -0.133, 0.103), (-0.3683, -0.1255, 0.1118), (-0.3744, -0.1151, 0.115), (-0.3693, -0.1396, 0.091), (-0.3707, -0.1368, 0.103), (-0.3746, -0.1289, 0.1118), (-0.38, -0.1181, 0.115), (-0.3776, -0.1434, 0.091), (-0.3788, -0.1404, 0.103), (-0.3821, -0.1323, 0.1118), (-0.3866, -0.1211, 0.115), (-0.3865, -0.1465, 0.091), (-0.3875, -0.1435, 0.103), (-0.3901, -0.1351, 0.1118), (-0.3937, -0.1236, 0.115), (-0.3956, -0.1491, 0.091), (-0.3964, -0.1459, 0.103), (-0.3984, -0.1374, 0.1118), (-0.4013, -0.1257, 0.115), (-0.405, -0.151, 0.091), (-0.4055, -0.1478, 0.103), (-0.407, -0.1392, 0.1118), (-0.4091, -0.1273, 0.115), (-0.4145, -0.1524, 0.091), (-0.4148, -0.1492, 0.103), (-0.4158, -0.1404, 0.1118), (-0.4172, -0.1285, 0.115), (-0.424, -0.1532, 0.091), (-0.4242, -0.15, 0.103), (-0.4247, -0.1412, 0.1118), (-0.4254, -0.1292, 0.115), (-0.4337, -0.1534, 0.091), (-0.4337, -0.1502, 0.103), (-0.4337, -0.1414, 0.1118), (-0.4336, -0.1294, 0.115), (-0.4433, -0.1532, 0.091), (-0.4431, -0.1499, 0.103), (-0.4425, -0.1412, 0.1118), (-0.4418, -0.1292, 0.115), (-0.4528, -0.1523, 0.091), (-0.4524, -0.1491, 0.103), (-0.4513, -0.1404, 0.1118), (-0.4499, -0.1285, 0.115), (-0.4622, -0.1508, 0.091), (-0.4616, -0.1477, 0.103), (-0.4599, -0.139, 0.1118), (-0.4576, -0.1272, 0.115), (-0.4714, -0.1487, 0.091), (-0.4705, -0.1456, 0.103), (-0.4682, -0.1371, 0.1118), (-0.4651, -0.1255, 0.115), (-0.4802, -0.1459, 0.091), (-0.4792, -0.1429, 0.103), (-0.4762, -0.1346, 0.1118), (-0.4721, -0.1233, 0.115), (-0.4913, -0.1414, 0.091), (-0.4899, -0.1385, 0.103), (-0.4863, -0.1305, 0.1118), (-0.4813, -0.1196, 0.115), (-0.5018, -0.1361, 0.091), (-0.5002, -0.1333, 0.103), (-0.4959, -0.1256, 0.1118), (-0.4901, -0.1151, 0.115), (-0.5118, -0.13, 0.091), (-0.51, -0.1273, 0.103), (-0.5051, -0.12, 0.1118), (-0.4985, -0.11, 0.115), (-0.5212, -0.1232, 0.091), (-0.5192, -0.1206, 0.103), (-0.5138, -0.1137, 0.1118), (-0.5064, -0.1043, 0.115), (-0.5301, -0.1156, 0.091), (-0.5279, -0.1133, 0.103), (-0.5219, -0.1068, 0.1118), (-0.5138, -0.09796, 0.115), (-0.5383, -0.1075, 0.091), (-0.536, -0.1053, 0.103), (-0.5295, -0.09928, 0.1118), (-0.5207, -0.09109, 0.115), (-0.5459, -0.09867, 0.091), (-0.5434, -0.09667, 0.103), (-0.5365, -0.09119, 0.1118), (-0.5271, -0.0837, 0.115), (-0.5528, -0.0893, 0.091), (-0.5501, -0.08749, 0.103), (-0.5428, -0.08256, 0.1118), (-0.5329, -0.07583, 0.115), (-0.5589, -0.07939, 0.091), (-0.5562, -0.0778, 0.103), (-0.5485, -0.07345, 0.1118), (-0.5381, -0.06751, 0.115), (-0.5643, -0.06898, 0.091), (-0.5614, -0.06762, 0.103), (-0.5535, -0.06388, 0.1118), (-0.5426, -0.05878, 0.115), (-0.5689, -0.05812, 0.091), (-0.5659, -0.05699, 0.103), (-0.5577, -0.05389, 0.1118), (-0.5465, -0.04966, 0.115), (-0.5727, -0.04676, 0.091), (-0.5696, -0.04588, 0.103), (-0.5611, -0.04348, 0.1118), (-0.5496, -0.0402, 0.115), (-0.5747, -0.03835, 0.091), (-0.5715, -0.03772, 0.103), (-0.5629, -0.03599, 0.1118), (-0.5512, -0.03362, 0.115), (-0.5762, -0.02917, 0.091), (-0.573, -0.02872, 0.103), (-0.5643, -0.02751, 0.1118), (-0.5524, -0.02585, 0.115), (-0.5773, -0.01938, 0.091), (-0.5741, -0.01908, 0.103), (-0.5654, -0.01824, 0.1118), (-0.5534, -0.0171, 0.115), (-0.5781, -0.009056, 0.091), (-0.5749, -0.008863, 0.103), (-0.5661, -0.008336, 0.1118), (-0.5542, -0.007616, 0.115), (-0.5786, 0.001671, 0.091), (-0.5754, 0.001767, 0.103), (-0.5666, 0.002029, 0.1118), (-0.5546, 0.002387, 0.115), (-0.5788, 0.01263, 0.091), (-0.5755, 0.01264, 0.103), (-0.5668, 0.01265, 0.1118), (-0.5548, 0.01268, 0.115), (-0.5786, 0.02365, 0.091), (-0.5754, 0.02356, 0.103), (-0.5666, 0.02334, 0.1118), (-0.5546, 0.02303, 0.115), (-0.5782, 0.03453, 0.091), (-0.575, 0.03435, 0.103), (-0.5662, 0.03387, 0.1118), (-0.5542, 0.03322, 0.115), (-0.5775, 0.04511, 0.091), (-0.5743, 0.04483, 0.103), (-0.5655, 0.04406, 0.1118), (-0.5535, 0.04301, 0.115), (-0.5764, 0.05523, 0.091), (-0.5732, 0.05482, 0.103), (-0.5645, 0.0537, 0.1118), (-0.5526, 0.05218, 0.115), (-0.575, 0.06478, 0.091), (-0.5718, 0.06421, 0.103), (-0.5631, 0.06264, 0.1118), (-0.5513, 0.06051, 0.115), (-0.573, 0.0738, 0.091), (-0.5699, 0.07299, 0.103), (-0.5614, 0.07078, 0.1118), (-0.5498, 0.06776, 0.115), (-0.5682, 0.0895, 0.091), (-0.5652, 0.08838, 0.103), (-0.5569, 0.08534, 0.1118), (-0.5456, 0.08117, 0.115), (-0.5618, 0.1044, 0.091), (-0.5589, 0.103, 0.103), (-0.551, 0.09907, 0.1118), (-0.5402, 0.09372, 0.115), (-0.5538, 0.1183, 0.091), (-0.5511, 0.1166, 0.103), (-0.5437, 0.1118, 0.1118), (-0.5336, 0.1053, 0.115), (-0.5446, 0.1311, 0.091), (-0.5421, 0.1291, 0.103), (-0.5352, 0.1235, 0.1118), (-0.5259, 0.1159, 0.115), (-0.534, 0.1427, 0.091), (-0.5317, 0.1404, 0.103), (-0.5256, 0.1341, 0.1118), (-0.5172, 0.1255, 0.115), (-0.5222, 0.153, 0.091), (-0.5202, 0.1504, 0.103), (-0.5148, 0.1435, 0.1118), (-0.5074, 0.134, 0.115), (-0.5093, 0.1619, 0.091), (-0.5076, 0.1591, 0.103), (-0.5031, 0.1516, 0.1118), (-0.4968, 0.1413, 0.115), (-0.4955, 0.1693, 0.091), (-0.4941, 0.1663, 0.103), (-0.4904, 0.1583, 0.1118), (-0.4854, 0.1474, 0.115), (-0.4808, 0.1751, 0.091), (-0.4797, 0.172, 0.103), (-0.477, 0.1637, 0.1118), (-0.4731, 0.1523, 0.115), (-0.4653, 0.1793, 0.091), (-0.4646, 0.1762, 0.103), (-0.4628, 0.1676, 0.1118), (-0.4602, 0.1558, 0.115), (-0.4492, 0.1819, 0.091), (-0.4489, 0.1787, 0.103), (-0.448, 0.1699, 0.1118), (-0.4467, 0.158, 0.115), (-0.4328, 0.1828, 0.091), (-0.4327, 0.1795, 0.103), (-0.4327, 0.1707, 0.1118), (-0.4326, 0.1587, 0.115), (-0.4196, 0.1822, 0.091), (-0.4199, 0.179, 0.103), (-0.4206, 0.1702, 0.1118), (-0.4216, 0.1583, 0.115), (-0.4069, 0.1806, 0.091), (-0.4075, 0.1774, 0.103), (-0.4089, 0.1688, 0.1118), (-0.4109, 0.1569, 0.115), (-0.3945, 0.178, 0.091), (-0.3953, 0.1749, 0.103), (-0.3975, 0.1664, 0.1118), (-0.4005, 0.1547, 0.115), (-0.3825, 0.1744, 0.091), (-0.3836, 0.1714, 0.103), (-0.3865, 0.163, 0.1118), (-0.3904, 0.1517, 0.115), (-0.371, 0.1698, 0.091), (-0.3723, 0.1669, 0.103), (-0.3759, 0.1589, 0.1118), (-0.3808, 0.1479, 0.115), (-0.36, 0.1643, 0.091), (-0.3615, 0.1615, 0.103), (-0.3658, 0.1538, 0.1118), (-0.3717, 0.1433, 0.115), (-0.3496, 0.1579, 0.091), (-0.3514, 0.1552, 0.103), (-0.3563, 0.1479, 0.1118), (-0.3631, 0.138, 0.115), (-0.3398, 0.1505, 0.091), (-0.3419, 0.1481, 0.103), (-0.3475, 0.1413, 0.1118), (-0.3551, 0.132, 0.115), (-0.3308, 0.1423, 0.091), (-0.3331, 0.1401, 0.103), (-0.3393, 0.1339, 0.1118), (-0.3478, 0.1254, 0.115), (-0.3226, 0.1333, 0.091), (-0.3251, 0.1313, 0.103), (-0.3319, 0.1257, 0.1118), (-0.3412, 0.1181, 0.115), (-0.3154, 0.1235, 0.091), (-0.3181, 0.1217, 0.103), (-0.3254, 0.1169, 0.1118), (-0.3354, 0.1102, 0.115), (-0.3092, 0.113, 0.091), (-0.3121, 0.1115, 0.103), (-0.3199, 0.1074, 0.1118), (-0.3305, 0.1018, 0.115), (-0.3053, 0.1045, 0.091), (-0.3082, 0.1031, 0.103), (-0.3161, 0.09945, 0.1118), (-0.327, 0.09442, 0.115), (-0.3033, 0.1002, 0.091), (-0.3061, 0.09858, 0.103), (-0.3138, 0.09427, 0.1118), (-0.3243, 0.08839, 0.115), (-0.3034, 0.1003, 0.091), (-0.3057, 0.09807, 0.103), (-0.3122, 0.09194, 0.1118), (-0.321, 0.08357, 0.115), (-0.3046, 0.1012, 0.091), (-0.3061, 0.09834, 0.103), (-0.3103, 0.09052, 0.1118), (-0.3161, 0.07983, 0.115), (-0.3022, 0.1004, 0.091), (-0.303, 0.09724, 0.103), (-0.3052, 0.0887, 0.1118), (-0.3082, 0.07704, 0.115), (-0.2934, 0.09891, 0.091), (-0.2938, 0.09571, 0.103), (-0.2948, 0.08698, 0.1118), (-0.2963, 0.07506, 0.115), (-0.2777, 0.09772, 0.091), (-0.2779, 0.09451, 0.103), (-0.2784, 0.08574, 0.1118), (-0.279, 0.07375, 0.115), (-0.2548, 0.09698, 0.091), (-0.2548, 0.09376, 0.103), (-0.255, 0.08498, 0.1118), (-0.2553, 0.07298, 0.115), (-0.2237, 0.09662, 0.091), (-0.2237, 0.09341, 0.103), (-0.2237, 0.08462, 0.1118), (-0.2238, 0.07262, 0.115), (-0.1835, 0.09653, 0.091), (-0.1835, 0.09332, 0.103), (-0.1835, 0.08453, 0.1118), (-0.1835, 0.07253, 0.115), (-0.133, 0.09658, 0.091), (-0.133, 0.09336, 0.103), (-0.133, 0.08458, 0.1118), (-0.133, 0.07258, 0.115), (-0.07129, 0.09662, 0.091), (-0.07129, 0.09341, 0.103), (-0.07128, 0.08462, 0.1118), (-0.07128, 0.07262, 0.115), (-0.03891, 0.09664, 0.091), (-0.03891, 0.09343, 0.103), (-0.0389, 0.08464, 0.1118), (-0.03889, 0.07264, 0.115), (-0.007749, 0.0967, 0.091), (-0.007741, 0.09348, 0.103), (-0.007721, 0.0847, 0.1118), (-0.007693, 0.0727, 0.115), (0.02192, 0.09678, 0.091), (0.02193, 0.09357, 0.103), (0.02196, 0.08478, 0.1118), (0.022, 0.07278, 0.115), (0.04979, 0.0969, 0.091), (0.04981, 0.09368, 0.103), (0.04985, 0.0849, 0.1118), (0.04991, 0.0729, 0.115), (0.07557, 0.09704, 0.091), (0.07559, 0.09383, 0.103), (0.07565, 0.08504, 0.1118), (0.07573, 0.07304, 0.115), (0.09896, 0.09721, 0.091), (0.09898, 0.094, 0.103), (0.09906, 0.08521, 0.1118), (0.09916, 0.07321, 0.115), (0.1196, 0.09741, 0.091), (0.1197, 0.09419, 0.103), (0.1198, 0.08541, 0.1118), (0.1199, 0.07341, 0.115), (0.1373, 0.09762, 0.091), (0.1374, 0.0944, 0.103), (0.1375, 0.08562, 0.1118), (0.1377, 0.07362, 0.115), (0.1517, 0.09785, 0.091), (0.1518, 0.09463, 0.103), (0.1519, 0.08585, 0.1118), (0.1522, 0.07385, 0.115), (0.1624, 0.09809, 0.091), (0.1625, 0.09488, 0.103), (0.1627, 0.0861, 0.1118), (0.1631, 0.0741, 0.115), (0.1686, 0.09832, 0.091), (0.1688, 0.09511, 0.103), (0.1693, 0.08634, 0.1118), (0.1701, 0.07436, 0.115), (0.1657, 0.09805, 0.091), (0.1667, 0.09491, 0.103), (0.1693, 0.08634, 0.1118), (0.173, 0.07463, 0.115), (0.1591, 0.09436, 0.091), (0.1611, 0.09179, 0.103), (0.1666, 0.08478, 0.1118), (0.174, 0.0752, 0.115), (0.1553, 0.09039, 0.091), (0.158, 0.08848, 0.103), (0.1651, 0.08325, 0.1118), (0.1749, 0.07611, 0.115), (0.1535, 0.08705, 0.091), (0.1565, 0.08577, 0.103), (0.1646, 0.08226, 0.1118), (0.1756, 0.07747, 0.115), (0.153, 0.08551, 0.091), (0.1561, 0.08468, 0.103), (0.1646, 0.08243, 0.1118), (0.1763, 0.07936, 0.115), (0.1531, 0.08578, 0.091), (0.1562, 0.08526, 0.103), (0.1649, 0.08383, 0.1118), (0.1768, 0.08188, 0.115), (0.1533, 0.08759, 0.091), (0.1565, 0.08726, 0.103), (0.1652, 0.08637, 0.1118), (0.1772, 0.08514, 0.115), (0.1535, 0.09075, 0.091), (0.1568, 0.09055, 0.103), (0.1655, 0.08999, 0.1118), (0.1775, 0.08923, 0.115), (0.1538, 0.09516, 0.091), (0.157, 0.09503, 0.103), (0.1657, 0.0947, 0.1118), (0.1777, 0.09424, 0.115), (0.1539, 0.1008, 0.091), (0.1571, 0.1007, 0.103), (0.1659, 0.1005, 0.1118), (0.1779, 0.1003, 0.115), (0.154, 0.1077, 0.091), (0.1572, 0.1077, 0.103), (0.166, 0.1076, 0.1118), (0.178, 0.1074, 0.115), (0.1541, 0.1159, 0.091), (0.1573, 0.1159, 0.103), (0.1661, 0.1158, 0.1118), (0.1781, 0.1158, 0.115), (0.1541, 0.1255, 0.091), (0.1573, 0.1255, 0.103), (0.1661, 0.1255, 0.1118), (0.1781, 0.1255, 0.115), (0.1541, 0.1261, 0.091), (0.1573, 0.1261, 0.103), (0.1661, 0.1261, 0.1118), (0.1781, 0.1261, 0.115), (0.1541, 0.1279, 0.091), (0.1573, 0.1279, 0.103), (0.1661, 0.1279, 0.1118), (0.1781, 0.1279, 0.115), (0.1541, 0.1308, 0.091), (0.1573, 0.1308, 0.103), (0.1661, 0.1308, 0.1118), (0.1781, 0.1308, 0.115), (0.1541, 0.1345, 0.091), (0.1573, 0.1345, 0.103), (0.1661, 0.1345, 0.1118), (0.1781, 0.1345, 0.115), (0.1541, 0.1389, 0.091), (0.1573, 0.1389, 0.103), (0.1661, 0.1389, 0.1118), (0.1781, 0.1389, 0.115), (0.1541, 0.1438, 0.091), (0.1573, 0.1438, 0.103), (0.1661, 0.1438, 0.1118), (0.1781, 0.1438, 0.115), (0.1541, 0.149, 0.091), (0.1573, 0.149, 0.103), (0.1661, 0.149, 0.1118), (0.1781, 0.149, 0.115), (0.1541, 0.1544, 0.091), (0.1573, 0.1544, 0.103), (0.1661, 0.1544, 0.1118), (0.1781, 0.1544, 0.115), (0.1541, 0.1598, 0.091), (0.1573, 0.1598, 0.103), (0.1661, 0.1598, 0.1118), (0.1781, 0.1598, 0.115), (0.1541, 0.165, 0.091), (0.1573, 0.165, 0.103), (0.1661, 0.165, 0.1118), (0.1781, 0.165, 0.115), (0.1541, 0.1699, 0.091), (0.1573, 0.1699, 0.103), (0.1661, 0.1699, 0.1118), (0.1781, 0.1699, 0.115), (0.1541, 0.2092, 0.091), (0.1573, 0.2045, 0.103), (0.1661, 0.1917, 0.1118), (0.1781, 0.1743, 0.115), (0.3659, 0.128, 0.091), (0.3647, 0.125, 0.103), (0.3616, 0.1168, 0.1118), (0.3573, 0.1056, 0.115), (0.5598, 0.05368, 0.091), (0.5567, 0.05144, 0.103), (0.5481, 0.04529, 0.1118), (0.5365, 0.03691, 0.115), (0.5614, 0.01665, 0.091), (0.5582, 0.01651, 0.103), (0.5494, 0.01613, 0.1118), (0.5374, 0.0156, 0.115), (0.5631, -0.02191, 0.091), (0.5598, -0.01974, 0.103), (0.5507, -0.01381, 0.1118), (0.5384, -0.005706, 0.115), (0.3741, -0.09452, 0.091), (0.3729, -0.09152, 0.103), (0.3698, -0.08332, 0.1118), (0.3655, -0.07212, 0.115), (0.3506, -0.1035, 0.091), (0.3495, -0.1005, 0.103), (0.3463, -0.09232, 0.1118), (0.342, -0.08112, 0.115), (0.328, -0.1122, 0.091), (0.3268, -0.1092, 0.103), (0.3237, -0.101, 0.1118), (0.3194, -0.0898, 0.115), (0.3064, -0.1205, 0.091), (0.3052, -0.1175, 0.103), (0.3021, -0.1093, 0.1118), (0.2978, -0.09808, 0.115), (0.286, -0.1283, 0.091), (0.2848, -0.1253, 0.103), (0.2817, -0.1171, 0.1118), (0.2774, -0.1059, 0.115), (0.267, -0.1355, 0.091), (0.2659, -0.1325, 0.103), (0.2628, -0.1243, 0.1118), (0.2585, -0.1131, 0.115), (0.2498, -0.1421, 0.091), (0.2487, -0.1391, 0.103), (0.2455, -0.1309, 0.1118), (0.2413, -0.1197, 0.115), (0.2345, -0.148, 0.091), (0.2333, -0.1449, 0.103), (0.2302, -0.1367, 0.1118), (0.2259, -0.1255, 0.115), (0.2212, -0.153, 0.091), (0.2201, -0.15, 0.103), (0.217, -0.1418, 0.1118), (0.2127, -0.1305, 0.115), (0.2103, -0.1571, 0.091), (0.2092, -0.1541, 0.103), (0.2061, -0.1459, 0.1118), (0.2018, -0.1347, 0.115), (0.2019, -0.1603, 0.091), (0.2008, -0.1573, 0.103), (0.1977, -0.149, 0.1118), (0.1935, -0.1378, 0.115), (0.1962, -0.1624, 0.091), (0.1951, -0.1594, 0.103), (0.1921, -0.1511, 0.1118), (0.188, -0.1399, 0.115), (0.1929, -0.1636, 0.091), (0.1919, -0.1605, 0.103), (0.1891, -0.1522, 0.1118), (0.1854, -0.1408, 0.115), (0.1892, -0.1647, 0.091), (0.1884, -0.1616, 0.103), (0.1865, -0.153, 0.1118), (0.1838, -0.1413, 0.115), (0.1824, -0.1658, 0.091), (0.1824, -0.1626, 0.103), (0.1824, -0.1537, 0.1118), (0.1824, -0.1415, 0.115), (0.1708, -0.1639, 0.091), (0.1722, -0.1608, 0.103), (0.176, -0.1526, 0.1118), (0.1813, -0.1413, 0.115), (0.161, -0.1556, 0.091), (0.1636, -0.1535, 0.103), (0.1707, -0.148, 0.1118), (0.1804, -0.1405, 0.115), (0.1569, -0.1471, 0.091), (0.1599, -0.146, 0.103), (0.1683, -0.143, 0.1118), (0.1796, -0.139, 0.115), (0.1554, -0.1409, 0.091), (0.1586, -0.1403, 0.103), (0.1672, -0.1387, 0.1118), (0.1791, -0.1366, 0.115), (0.1547, -0.1355, 0.091), (0.1579, -0.1352, 0.103), (0.1667, -0.1343, 0.1118), (0.1786, -0.1331, 0.115), (0.1543, -0.1298, 0.091), (0.1575, -0.1296, 0.103), (0.1663, -0.1291, 0.1118), (0.1783, -0.1284, 0.115), (0.154, -0.1231, 0.091), (0.1572, -0.123, 0.103), (0.166, -0.1227, 0.1118), (0.178, -0.1223, 0.115), (0.1538, -0.1152, 0.091), (0.157, -0.1151, 0.103), (0.1658, -0.1149, 0.1118), (0.1778, -0.1146, 0.115), (0.1536, -0.1057, 0.091), (0.1568, -0.1056, 0.103), (0.1656, -0.1055, 0.1118), (0.1776, -0.1052, 0.115)], [], [(123, 125, 124), (122, 125, 123), (121, 125, 122), (120, 125, 121), (63, 65, 64), (63, 66, 65), (62, 66, 63), (62, 67, 66), (61, 67, 62), (61, 68, 67), (119, 125, 120), (60, 68, 61), (60, 69, 68), (118, 125, 119), (60, 70, 69), (59, 70, 60), (117, 125, 118), (59, 71, 70), (58, 71, 59), (116, 125, 117), (58, 72, 71), (115, 125, 116), (57, 72, 58), (57, 73, 72), (114, 125, 115), (113, 125, 114), (112, 125, 113), (56, 73, 57), (111, 125, 112), (56, 74, 73), (56, 75, 74), (55, 75, 56), (110, 125, 111), (55, 76, 75), (109, 125, 110), (109, 126, 125), (54, 76, 55), (54, 77, 76), (108, 126, 109), (54, 78, 77), (107, 126, 108), (53, 78, 54), (106, 126, 107), (53, 79, 78), (105, 126, 106), (53, 80, 79), (104, 126, 105), (52, 80, 53), (52, 81, 80), (103, 126, 104), (102, 126, 103), (52, 82, 81), (101, 126, 102), (100, 126, 101), (52, 83, 82), (99, 126, 100), (98, 126, 99), (97, 126, 98), (96, 126, 97), (52, 84, 83), (95, 126, 96), (94, 126, 95), (93, 126, 94), (92, 126, 93), (52, 85, 84), (91, 126, 92), (90, 126, 91), (89, 126, 90), (88, 126, 89), (52, 86, 85), (87, 126, 88), (86, 126, 87), (52, 126, 86), (51, 126, 52), (50, 126, 51), (49, 126, 50), (48, 126, 49), (48, 127, 126), (47, 127, 48), (46, 127, 47), (46, 128, 127), (45, 128, 46), (44, 128, 45), (44, 1, 128), (1, 129, 128), (43, 1, 44), (42, 1, 43), (41, 1, 42), (40, 1, 41), (39, 3, 40), (3, 1, 40), (39, 4, 3), (2, 1, 3), (0, 129, 1), (38, 4, 39), (37, 4, 38), (37, 5, 4), (37, 6, 5), (36, 6, 37), (0, 130, 129), (36, 7, 6), (35, 7, 36), (35, 8, 7), (0, 131, 130), (35, 9, 8), (34, 9, 35), (34, 10, 9), (0, 132, 131), (33, 10, 34), (33, 11, 10), (152, 132, 0), (32, 11, 33), (152, 133, 132), (32, 12, 11), (32, 13, 12), (31, 13, 32), (151, 133, 152), (151, 134, 133), (31, 14, 13), (30, 14, 31), (30, 15, 14), (151, 135, 134), (150, 135, 151), (30, 16, 15), (29, 16, 30), (29, 17, 16), (28, 17, 29), (150, 136, 135), (28, 18, 17), (149, 136, 150), (27, 18, 28), (27, 19, 18), (149, 137, 136), (26, 19, 27), (26, 20, 19), (25, 20, 26), (25, 21, 20), (148, 137, 149), (24, 21, 25), (24, 22, 21), (23, 22, 24), (148, 138, 137), (147, 138, 148), (147, 139, 138), (146, 139, 147), (146, 140, 139), (145, 140, 146), (145, 141, 140), (144, 141, 145), (144, 142, 141), (144, 143, 142), (278, 276, 277), (278, 275, 276), (278, 274, 275), (278, 273, 274), (218, 216, 217), (219, 216, 218), (219, 215, 216), (220, 215, 219), (220, 214, 215), (221, 214, 220), (278, 272, 273), (221, 213, 214), (222, 213, 221), (278, 271, 272), (223, 213, 222), (223, 212, 213), (278, 270, 271), (224, 212, 223), (224, 211, 212), (278, 269, 270), (225, 211, 224), (278, 268, 269), (225, 210, 211), (226, 210, 225), (278, 267, 268), (278, 266, 267), (278, 265, 266), (226, 209, 210), (278, 264, 265), (227, 209, 226), (228, 209, 227), (228, 208, 209), (278, 263, 264), (229, 208, 228), (278, 262, 263), (279, 262, 278), (229, 207, 208), (230, 207, 229), (279, 261, 262), (231, 207, 230), (279, 260, 261), (231, 206, 207), (279, 259, 260), (232, 206, 231), (279, 258, 259), (233, 206, 232), (279, 257, 258), (233, 205, 206), (234, 205, 233), (279, 256, 257), (279, 255, 256), (235, 205, 234), (279, 254, 255), (279, 253, 254), (236, 205, 235), (279, 252, 253), (279, 251, 252), (279, 250, 251), (279, 249, 250), (237, 205, 236), (279, 248, 249), (279, 247, 248), (279, 246, 247), (279, 245, 246), (238, 205, 237), (279, 244, 245), (279, 243, 244), (279, 242, 243), (279, 241, 242), (239, 205, 238), (279, 240, 241), (279, 239, 240), (279, 205, 239), (279, 204, 205), (279, 203, 204), (279, 202, 203), (279, 201, 202), (280, 201, 279), (280, 200, 201), (280, 199, 200), (281, 199, 280), (281, 198, 199), (281, 197, 198), (154, 197, 281), (282, 154, 281), (154, 196, 197), (154, 195, 196), (154, 194, 195), (154, 193, 194), (156, 192, 193), (154, 156, 193), (157, 192, 156), (154, 155, 156), (282, 153, 154), (157, 191, 192), (157, 190, 191), (158, 190, 157), (159, 190, 158), (159, 189, 190), (283, 153, 282), (160, 189, 159), (160, 188, 189), (161, 188, 160), (284, 153, 283), (162, 188, 161), (162, 187, 188), (163, 187, 162), (285, 153, 284), (163, 186, 187), (164, 186, 163), (285, 305, 153), (164, 185, 186), (286, 305, 285), (165, 185, 164), (166, 185, 165), (166, 184, 185), (286, 304, 305), (287, 304, 286), (167, 184, 166), (167, 183, 184), (168, 183, 167), (288, 304, 287), (288, 303, 304), (169, 183, 168), (169, 182, 183), (170, 182, 169), (170, 181, 182), (289, 303, 288), (171, 181, 170), (289, 302, 303), (171, 180, 181), (172, 180, 171), (290, 302, 289), (172, 179, 180), (173, 179, 172), (173, 178, 179), (174, 178, 173), (290, 301, 302), (174, 177, 178), (175, 177, 174), (175, 176, 177), (291, 301, 290), (291, 300, 301), (292, 300, 291), (292, 299, 300), (293, 299, 292), (293, 298, 299), (294, 298, 293), (294, 297, 298), (295, 297, 294), (296, 297, 295), (307, 311, 310, 306), (308, 312, 311, 307), (309, 313, 312, 308), (311, 315, 314, 310), (312, 316, 315, 311), (313, 317, 316, 312), (315, 319, 318, 314), (316, 320, 319, 315), (317, 321, 320, 316), (319, 323, 322, 318), (320, 324, 323, 319), (321, 325, 324, 320), (323, 327, 326, 322), (324, 328, 327, 323), (325, 329, 328, 324), (327, 331, 330, 326), (328, 332, 331, 327), (329, 333, 332, 328), (331, 335, 334, 330), (332, 336, 335, 331), (333, 337, 336, 332), (335, 339, 338, 334), (336, 340, 339, 335), (337, 341, 340, 336), (339, 343, 342, 338), (340, 344, 343, 339), (341, 345, 344, 340), (343, 347, 346, 342), (344, 348, 347, 343), (345, 349, 348, 344), (347, 351, 350, 346), (348, 352, 351, 347), (349, 353, 352, 348), (351, 355, 354, 350), (352, 356, 355, 351), (353, 357, 356, 352), (355, 359, 358, 354), (356, 360, 359, 355), (357, 361, 360, 356), (359, 363, 362, 358), (360, 364, 363, 359), (361, 365, 364, 360), (363, 367, 366, 362), (364, 368, 367, 363), (365, 369, 368, 364), (367, 371, 370, 366), (368, 372, 371, 367), (369, 373, 372, 368), (371, 375, 374, 370), (372, 376, 375, 371), (373, 377, 376, 372), (375, 379, 378, 374), (376, 380, 379, 375), (377, 381, 380, 376), (379, 383, 382, 378), (380, 384, 383, 379), (381, 385, 384, 380), (383, 387, 386, 382), (384, 388, 387, 383), (385, 389, 388, 384), (387, 391, 390, 386), (388, 392, 391, 387), (389, 393, 392, 388), (391, 395, 394, 390), (392, 396, 395, 391), (393, 397, 396, 392), (395, 399, 398, 394), (396, 400, 399, 395), (397, 401, 400, 396), (399, 403, 402, 398), (400, 404, 403, 399), (401, 405, 404, 400), (403, 407, 406, 402), (404, 408, 407, 403), (405, 409, 408, 404), (407, 411, 410, 406), (408, 412, 411, 407), (409, 413, 412, 408), (411, 415, 414, 410), (412, 416, 415, 411), (413, 417, 416, 412), (415, 419, 418, 414), (416, 420, 419, 415), (417, 421, 420, 416), (419, 423, 422, 418), (420, 424, 423, 419), (421, 425, 424, 420), (423, 427, 426, 422), (424, 428, 427, 423), (425, 429, 428, 424), (427, 431, 430, 426), (428, 432, 431, 427), (429, 433, 432, 428), (431, 435, 434, 430), (432, 436, 435, 431), (433, 437, 436, 432), (435, 439, 438, 434), (436, 440, 439, 435), (437, 441, 440, 436), (439, 443, 442, 438), (440, 444, 443, 439), (441, 445, 444, 440), (443, 447, 446, 442), (444, 448, 447, 443), (445, 449, 448, 444), (447, 451, 450, 446), (448, 452, 451, 447), (449, 453, 452, 448), (451, 455, 454, 450), (452, 456, 455, 451), (453, 457, 456, 452), (455, 459, 458, 454), (456, 460, 459, 455), (457, 461, 460, 456), (459, 463, 462, 458), (460, 464, 463, 459), (461, 465, 464, 460), (463, 467, 466, 462), (464, 468, 467, 463), (465, 469, 468, 464), (467, 471, 470, 466), (468, 472, 471, 467), (469, 473, 472, 468), (471, 475, 474, 470), (472, 476, 475, 471), (473, 477, 476, 472), (475, 479, 478, 474), (476, 480, 479, 475), (477, 481, 480, 476), (479, 483, 482, 478), (480, 484, 483, 479), (481, 485, 484, 480), (483, 487, 486, 482), (484, 488, 487, 483), (485, 489, 488, 484), (487, 491, 490, 486), (488, 492, 491, 487), (489, 493, 492, 488), (491, 495, 494, 490), (492, 496, 495, 491), (493, 497, 496, 492), (495, 499, 498, 494), (496, 500, 499, 495), (497, 501, 500, 496), (499, 503, 502, 498), (500, 504, 503, 499), (501, 505, 504, 500), (503, 507, 506, 502), (504, 508, 507, 503), (505, 509, 508, 504), (507, 511, 510, 506), (508, 512, 511, 507), (509, 513, 512, 508), (511, 515, 514, 510), (512, 516, 515, 511), (513, 517, 516, 512), (515, 519, 518, 514), (516, 520, 519, 515), (517, 521, 520, 516), (519, 523, 522, 518), (520, 524, 523, 519), (521, 525, 524, 520), (523, 527, 526, 522), (524, 528, 527, 523), (525, 529, 528, 524), (527, 531, 530, 526), (528, 532, 531, 527), (529, 533, 532, 528), (531, 535, 534, 530), (532, 536, 535, 531), (533, 537, 536, 532), (535, 539, 538, 534), (536, 540, 539, 535), (537, 541, 540, 536), (539, 543, 542, 538), (540, 544, 543, 539), (541, 545, 544, 540), (543, 547, 546, 542), (544, 548, 547, 543), (545, 549, 548, 544), (547, 551, 550, 546), (548, 552, 551, 547), (549, 553, 552, 548), (551, 555, 554, 550), (552, 556, 555, 551), (553, 557, 556, 552), (555, 559, 558, 554), (556, 560, 559, 555), (557, 561, 560, 556), (559, 563, 562, 558), (560, 564, 563, 559), (561, 565, 564, 560), (563, 567, 566, 562), (564, 568, 567, 563), (565, 569, 568, 564), (567, 571, 570, 566), (568, 572, 571, 567), (569, 573, 572, 568), (571, 575, 574, 570), (572, 576, 575, 571), (573, 577, 576, 572), (575, 579, 578, 574), (576, 580, 579, 575), (577, 581, 580, 576), (579, 583, 582, 578), (580, 584, 583, 579), (581, 585, 584, 580), (583, 587, 586, 582), (584, 588, 587, 583), (585, 589, 588, 584), (587, 591, 590, 586), (588, 592, 591, 587), (589, 593, 592, 588), (591, 595, 594, 590), (592, 596, 595, 591), (593, 597, 596, 592), (595, 599, 598, 594), (596, 600, 599, 595), (597, 601, 600, 596), (599, 603, 602, 598), (600, 604, 603, 599), (601, 605, 604, 600), (603, 607, 606, 602), (604, 608, 607, 603), (605, 609, 608, 604), (607, 611, 610, 606), (608, 612, 611, 607), (609, 613, 612, 608), (611, 615, 614, 610), (612, 616, 615, 611), (613, 617, 616, 612), (615, 619, 618, 614), (616, 620, 619, 615), (617, 621, 620, 616), (619, 623, 622, 618), (620, 624, 623, 619), (621, 625, 624, 620), (623, 627, 626, 622), (624, 628, 627, 623), (625, 629, 628, 624), (627, 631, 630, 626), (628, 632, 631, 627), (629, 633, 632, 628), (631, 635, 634, 630), (632, 636, 635, 631), (633, 637, 636, 632), (635, 639, 638, 634), (636, 640, 639, 635), (637, 641, 640, 636), (639, 643, 642, 638), (640, 644, 643, 639), (641, 645, 644, 640), (643, 647, 646, 642), (644, 648, 647, 643), (645, 649, 648, 644), (647, 651, 650, 646), (648, 652, 651, 647), (649, 653, 652, 648), (651, 655, 654, 650), (652, 656, 655, 651), (653, 657, 656, 652), (655, 659, 658, 654), (656, 660, 659, 655), (657, 661, 660, 656), (659, 663, 662, 658), (660, 664, 663, 659), (661, 665, 664, 660), (663, 667, 666, 662), (664, 668, 667, 663), (665, 669, 668, 664), (667, 671, 670, 666), (668, 672, 671, 667), (669, 673, 672, 668), (671, 675, 674, 670), (672, 676, 675, 671), (673, 677, 676, 672), (675, 679, 678, 674), (676, 680, 679, 675), (677, 681, 680, 676), (679, 683, 682, 678), (680, 684, 683, 679), (681, 685, 684, 680), (683, 687, 686, 682), (684, 688, 687, 683), (685, 689, 688, 684), (687, 691, 690, 686), (688, 692, 691, 687), (689, 693, 692, 688), (691, 695, 694, 690), (692, 696, 695, 691), (693, 697, 696, 692), (695, 699, 698, 694), (696, 700, 699, 695), (697, 701, 700, 696), (699, 703, 702, 698), (700, 704, 703, 699), (701, 705, 704, 700), (703, 707, 706, 702), (704, 708, 707, 703), (705, 709, 708, 704), (707, 711, 710, 706), (708, 712, 711, 707), (709, 713, 712, 708), (711, 715, 714, 710), (712, 716, 715, 711), (713, 717, 716, 712), (715, 719, 718, 714), (716, 720, 719, 715), (717, 721, 720, 716), (719, 723, 722, 718), (720, 724, 723, 719), (721, 725, 724, 720), (723, 727, 726, 722), (724, 728, 727, 723), (725, 729, 728, 724), (727, 731, 730, 726), (728, 732, 731, 727), (729, 733, 732, 728), (731, 735, 734, 730), (732, 736, 735, 731), (733, 737, 736, 732), (735, 739, 738, 734), (736, 740, 739, 735), (737, 741, 740, 736), (739, 743, 742, 738), (740, 744, 743, 739), (741, 745, 744, 740), (743, 747, 746, 742), (744, 748, 747, 743), (745, 749, 748, 744), (747, 751, 750, 746), (748, 752, 751, 747), (749, 753, 752, 748), (751, 755, 754, 750), (752, 756, 755, 751), (753, 757, 756, 752), (755, 759, 758, 754), (756, 760, 759, 755), (757, 761, 760, 756), (759, 763, 762, 758), (760, 764, 763, 759), (761, 765, 764, 760), (763, 767, 766, 762), (764, 768, 767, 763), (765, 769, 768, 764), (767, 771, 770, 766), (768, 772, 771, 767), (769, 773, 772, 768), (771, 775, 774, 770), (772, 776, 775, 771), (773, 777, 776, 772), (775, 779, 778, 774), (776, 780, 779, 775), (777, 781, 780, 776), (779, 783, 782, 778), (780, 784, 783, 779), (781, 785, 784, 780), (783, 787, 786, 782), (784, 788, 787, 783), (785, 789, 788, 784), (787, 791, 790, 786), (788, 792, 791, 787), (789, 793, 792, 788), (791, 795, 794, 790), (792, 796, 795, 791), (793, 797, 796, 792), (795, 799, 798, 794), (796, 800, 799, 795), (797, 801, 800, 796), (799, 803, 802, 798), (800, 804, 803, 799), (801, 805, 804, 800), (803, 807, 806, 802), (804, 808, 807, 803), (805, 809, 808, 804), (807, 811, 810, 806), (808, 812, 811, 807), (809, 813, 812, 808), (811, 815, 814, 810), (812, 816, 815, 811), (813, 817, 816, 812), (815, 819, 818, 814), (816, 820, 819, 815), (817, 821, 820, 816), (819, 823, 822, 818), (820, 824, 823, 819), (821, 825, 824, 820), (823, 827, 826, 822), (824, 828, 827, 823), (825, 829, 828, 824), (827, 831, 830, 826), (828, 832, 831, 827), (829, 833, 832, 828), (831, 835, 834, 830), (832, 836, 835, 831), (833, 837, 836, 832), (835, 839, 838, 834), (836, 840, 839, 835), (837, 841, 840, 836), (839, 843, 842, 838), (840, 844, 843, 839), (841, 845, 844, 840), (843, 847, 846, 842), (844, 848, 847, 843), (845, 849, 848, 844), (847, 851, 850, 846), (848, 852, 851, 847), (849, 853, 852, 848), (851, 855, 854, 850), (852, 856, 855, 851), (853, 857, 856, 852), (855, 859, 858, 854), (856, 860, 859, 855), (857, 861, 860, 856), (859, 863, 862, 858), (860, 864, 863, 859), (861, 865, 864, 860), (863, 867, 866, 862), (864, 868, 867, 863), (865, 869, 868, 864), (867, 871, 870, 866), (868, 872, 871, 867), (869, 873, 872, 868), (871, 875, 874, 870), (872, 876, 875, 871), (873, 877, 876, 872), (875, 879, 878, 874), (876, 880, 879, 875), (877, 881, 880, 876), (879, 883, 882, 878), (880, 884, 883, 879), (881, 885, 884, 880), (883, 887, 886, 882), (884, 888, 887, 883), (885, 889, 888, 884), (887, 891, 890, 886), (888, 892, 891, 887), (889, 893, 892, 888), (891, 895, 894, 890), (892, 896, 895, 891), (893, 897, 896, 892), (895, 899, 898, 894), (896, 900, 899, 895), (897, 901, 900, 896), (899, 903, 902, 898), (900, 904, 903, 899), (901, 905, 904, 900), (903, 907, 906, 902), (904, 908, 907, 903), (905, 909, 908, 904), (907, 911, 910, 906), (908, 912, 911, 907), (909, 913, 912, 908), (911, 915, 914, 910), (912, 916, 915, 911), (913, 917, 916, 912), (915, 307, 306, 914), (916, 308, 307, 915), (917, 309, 308, 916), (919, 921, 920, 918), (921, 923, 922, 920), (923, 925, 924, 922), (925, 927, 926, 924), (927, 929, 928, 926), (929, 931, 930, 928), (931, 933, 932, 930), (933, 935, 934, 932), (935, 937, 936, 934), (937, 939, 938, 936), (939, 941, 940, 938), (941, 943, 942, 940), (943, 945, 944, 942), (945, 947, 946, 944), (947, 949, 948, 946), (949, 951, 950, 948), (951, 953, 952, 950), (953, 955, 954, 952), (955, 957, 956, 954), (957, 959, 958, 956), (959, 961, 960, 958), (961, 963, 962, 960), (963, 965, 964, 962), (965, 967, 966, 964), (967, 969, 968, 966), (969, 971, 970, 968), (971, 973, 972, 970), (973, 975, 974, 972), (975, 977, 976, 974), (977, 979, 978, 976), (979, 981, 980, 978), (981, 983, 982, 980), (983, 985, 984, 982), (985, 987, 986, 984), (987, 989, 988, 986), (989, 991, 990, 988), (991, 993, 992, 990), (993, 995, 994, 992), (995, 997, 996, 994), (997, 999, 998, 996), (999, 1001, 1000, 998), (1001, 1003, 1002, 1000), (1003, 1005, 1004, 1002), (1005, 1007, 1006, 1004), (1007, 1009, 1008, 1006), (1009, 1011, 1010, 1008), (1011, 1013, 1012, 1010), (1013, 1015, 1014, 1012), (1015, 1017, 1016, 1014), (1017, 1019, 1018, 1016), (1019, 1021, 1020, 1018), (1021, 1023, 1022, 1020), (1023, 1025, 1024, 1022), (1025, 1027, 1026, 1024), (1027, 1029, 1028, 1026), (1029, 1031, 1030, 1028), (1031, 1033, 1032, 1030), (1033, 1035, 1034, 1032), (1035, 1037, 1036, 1034), (1037, 1039, 1038, 1036), (1039, 1041, 1040, 1038), (1041, 1043, 1042, 1040), (1043, 1045, 1044, 1042), (1045, 1047, 1046, 1044), (1047, 1049, 1048, 1046), (1049, 1051, 1050, 1048), (1051, 1053, 1052, 1050), (1053, 1055, 1054, 1052), (1055, 1057, 1056, 1054), (1057, 1059, 1058, 1056), (1059, 1061, 1060, 1058), (1061, 1063, 1062, 1060), (1063, 1065, 1064, 1062), (1065, 1067, 1066, 1064), (1067, 1069, 1068, 1066), (1069, 1071, 1070, 1068), (1071, 1073, 1072, 1070), (1073, 1075, 1074, 1072), (1075, 1077, 1076, 1074), (1077, 1079, 1078, 1076), (1079, 1081, 1080, 1078), (1081, 1083, 1082, 1080), (1083, 1085, 1084, 1082), (1085, 1087, 1086, 1084), (1087, 1089, 1088, 1086), (1089, 1091, 1090, 1088), (1091, 1093, 1092, 1090), (1093, 1095, 1094, 1092), (1095, 1097, 1096, 1094), (1097, 1099, 1098, 1096), (1099, 1101, 1100, 1098), (1101, 1103, 1102, 1100), (1103, 1105, 1104, 1102), (1105, 1107, 1106, 1104), (1107, 1109, 1108, 1106), (1109, 1111, 1110, 1108), (1111, 1113, 1112, 1110), (1113, 1115, 1114, 1112), (1115, 1117, 1116, 1114), (1117, 1119, 1118, 1116), (1119, 1121, 1120, 1118), (1121, 1123, 1122, 1120), (1123, 1125, 1124, 1122), (1125, 1127, 1126, 1124), (1127, 1129, 1128, 1126), (1129, 1131, 1130, 1128), (1131, 1133, 1132, 1130), (1133, 1135, 1134, 1132), (1135, 1137, 1136, 1134), (1137, 1139, 1138, 1136), (1139, 1141, 1140, 1138), (1141, 1143, 1142, 1140), (1143, 1145, 1144, 1142), (1145, 1147, 1146, 1144), (1147, 1149, 1148, 1146), (1149, 1151, 1150, 1148), (1151, 1153, 1152, 1150), (1153, 1155, 1154, 1152), (1155, 1157, 1156, 1154), (1157, 1159, 1158, 1156), (1159, 1161, 1160, 1158), (1161, 1163, 1162, 1160), (1163, 1165, 1164, 1162), (1165, 1167, 1166, 1164), (1167, 1169, 1168, 1166), (1169, 1171, 1170, 1168), (1171, 1173, 1172, 1170), (1173, 1175, 1174, 1172), (1175, 1177, 1176, 1174), (1177, 1179, 1178, 1176), (1179, 1181, 1180, 1178), (1181, 1183, 1182, 1180), (1183, 1185, 1184, 1182), (1185, 1187, 1186, 1184), (1187, 1189, 1188, 1186), (1189, 1191, 1190, 1188), (1191, 1193, 1192, 1190), (1193, 1195, 1194, 1192), (1195, 1197, 1196, 1194), (1197, 1199, 1198, 1196), (1199, 1201, 1200, 1198), (1201, 1203, 1202, 1200), (1203, 1205, 1204, 1202), (1205, 1207, 1206, 1204), (1207, 1209, 1208, 1206), (1209, 1211, 1210, 1208), (1211, 1213, 1212, 1210), (1213, 1215, 1214, 1212), (1215, 1217, 1216, 1214), (1217, 1219, 1218, 1216), (1219, 1221, 1220, 1218), (1221, 1223, 1222, 1220), (1223, 919, 918, 1222), (1225, 1229, 1228, 1224), (1226, 1230, 1229, 1225), (1227, 1231, 1230, 1226), (1229, 1233, 1232, 1228), (1230, 1234, 1233, 1229), (1231, 1235, 1234, 1230), (1233, 1237, 1236, 1232), (1234, 1238, 1237, 1233), (1235, 1239, 1238, 1234), (1237, 1241, 1240, 1236), (1238, 1242, 1241, 1237), (1239, 1243, 1242, 1238), (1241, 1245, 1244, 1240), (1242, 1246, 1245, 1241), (1243, 1247, 1246, 1242), (1245, 1249, 1248, 1244), (1246, 1250, 1249, 1245), (1247, 1251, 1250, 1246), (1249, 1253, 1252, 1248), (1250, 1254, 1253, 1249), (1251, 1255, 1254, 1250), (1253, 1257, 1256, 1252), (1254, 1258, 1257, 1253), (1255, 1259, 1258, 1254), (1257, 1261, 1260, 1256), (1258, 1262, 1261, 1257), (1259, 1263, 1262, 1258), (1261, 1265, 1264, 1260), (1262, 1266, 1265, 1261), (1263, 1267, 1266, 1262), (1265, 1269, 1268, 1264), (1266, 1270, 1269, 1265), (1267, 1271, 1270, 1266), (1269, 1273, 1272, 1268), (1270, 1274, 1273, 1269), (1271, 1275, 1274, 1270), (1273, 1277, 1276, 1272), (1274, 1278, 1277, 1273), (1275, 1279, 1278, 1274), (1277, 1281, 1280, 1276), (1278, 1282, 1281, 1277), (1279, 1283, 1282, 1278), (1281, 1285, 1284, 1280), (1282, 1286, 1285, 1281), (1283, 1287, 1286, 1282), (1285, 1289, 1288, 1284), (1286, 1290, 1289, 1285), (1287, 1291, 1290, 1286), (1289, 1293, 1292, 1288), (1290, 1294, 1293, 1289), (1291, 1295, 1294, 1290), (1293, 1297, 1296, 1292), (1294, 1298, 1297, 1293), (1295, 1299, 1298, 1294), (1297, 1301, 1300, 1296), (1298, 1302, 1301, 1297), (1299, 1303, 1302, 1298), (1301, 1305, 1304, 1300), (1302, 1306, 1305, 1301), (1303, 1307, 1306, 1302), (1305, 1309, 1308, 1304), (1306, 1310, 1309, 1305), (1307, 1311, 1310, 1306), (1309, 1313, 1312, 1308), (1310, 1314, 1313, 1309), (1311, 1315, 1314, 1310), (1313, 1317, 1316, 1312), (1314, 1318, 1317, 1313), (1315, 1319, 1318, 1314), (1317, 1321, 1320, 1316), (1318, 1322, 1321, 1317), (1319, 1323, 1322, 1318), (1321, 1325, 1324, 1320), (1322, 1326, 1325, 1321), (1323, 1327, 1326, 1322), (1325, 1329, 1328, 1324), (1326, 1330, 1329, 1325), (1327, 1331, 1330, 1326), (1329, 1333, 1332, 1328), (1330, 1334, 1333, 1329), (1331, 1335, 1334, 1330), (1333, 1337, 1336, 1332), (1334, 1338, 1337, 1333), (1335, 1339, 1338, 1334), (1337, 1341, 1340, 1336), (1338, 1342, 1341, 1337), (1339, 1343, 1342, 1338), (1341, 1345, 1344, 1340), (1342, 1346, 1345, 1341), (1343, 1347, 1346, 1342), (1345, 1349, 1348, 1344), (1346, 1350, 1349, 1345), (1347, 1351, 1350, 1346), (1349, 1353, 1352, 1348), (1350, 1354, 1353, 1349), (1351, 1355, 1354, 1350), (1353, 1357, 1356, 1352), (1354, 1358, 1357, 1353), (1355, 1359, 1358, 1354), (1357, 1361, 1360, 1356), (1358, 1362, 1361, 1357), (1359, 1363, 1362, 1358), (1361, 1365, 1364, 1360), (1362, 1366, 1365, 1361), (1363, 1367, 1366, 1362), (1365, 1369, 1368, 1364), (1366, 1370, 1369, 1365), (1367, 1371, 1370, 1366), (1369, 1373, 1372, 1368), (1370, 1374, 1373, 1369), (1371, 1375, 1374, 1370), (1373, 1377, 1376, 1372), (1374, 1378, 1377, 1373), (1375, 1379, 1378, 1374), (1377, 1381, 1380, 1376), (1378, 1382, 1381, 1377), (1379, 1383, 1382, 1378), (1381, 1385, 1384, 1380), (1382, 1386, 1385, 1381), (1383, 1387, 1386, 1382), (1385, 1389, 1388, 1384), (1386, 1390, 1389, 1385), (1387, 1391, 1390, 1386), (1389, 1393, 1392, 1388), (1390, 1394, 1393, 1389), (1391, 1395, 1394, 1390), (1393, 1397, 1396, 1392), (1394, 1398, 1397, 1393), (1395, 1399, 1398, 1394), (1397, 1401, 1400, 1396), (1398, 1402, 1401, 1397), (1399, 1403, 1402, 1398), (1401, 1405, 1404, 1400), (1402, 1406, 1405, 1401), (1403, 1407, 1406, 1402), (1405, 1409, 1408, 1404), (1406, 1410, 1409, 1405), (1407, 1411, 1410, 1406), (1409, 1413, 1412, 1408), (1410, 1414, 1413, 1409), (1411, 1415, 1414, 1410), (1413, 1417, 1416, 1412), (1414, 1418, 1417, 1413), (1415, 1419, 1418, 1414), (1417, 1421, 1420, 1416), (1418, 1422, 1421, 1417), (1419, 1423, 1422, 1418), (1421, 1425, 1424, 1420), (1422, 1426, 1425, 1421), (1423, 1427, 1426, 1422), (1425, 1429, 1428, 1424), (1426, 1430, 1429, 1425), (1427, 1431, 1430, 1426), (1429, 1433, 1432, 1428), (1430, 1434, 1433, 1429), (1431, 1435, 1434, 1430), (1433, 1437, 1436, 1432), (1434, 1438, 1437, 1433), (1435, 1439, 1438, 1434), (1437, 1441, 1440, 1436), (1438, 1442, 1441, 1437), (1439, 1443, 1442, 1438), (1441, 1445, 1444, 1440), (1442, 1446, 1445, 1441), (1443, 1447, 1446, 1442), (1445, 1449, 1448, 1444), (1446, 1450, 1449, 1445), (1447, 1451, 1450, 1446), (1449, 1453, 1452, 1448), (1450, 1454, 1453, 1449), (1451, 1455, 1454, 1450), (1453, 1457, 1456, 1452), (1454, 1458, 1457, 1453), (1455, 1459, 1458, 1454), (1457, 1461, 1460, 1456), (1458, 1462, 1461, 1457), (1459, 1463, 1462, 1458), (1461, 1465, 1464, 1460), (1462, 1466, 1465, 1461), (1463, 1467, 1466, 1462), (1465, 1469, 1468, 1464), (1466, 1470, 1469, 1465), (1467, 1471, 1470, 1466), (1469, 1473, 1472, 1468), (1470, 1474, 1473, 1469), (1471, 1475, 1474, 1470), (1473, 1477, 1476, 1472), (1474, 1478, 1477, 1473), (1475, 1479, 1478, 1474), (1477, 1481, 1480, 1476), (1478, 1482, 1481, 1477), (1479, 1483, 1482, 1478), (1481, 1485, 1484, 1480), (1482, 1486, 1485, 1481), (1483, 1487, 1486, 1482), (1485, 1489, 1488, 1484), (1486, 1490, 1489, 1485), (1487, 1491, 1490, 1486), (1489, 1493, 1492, 1488), (1490, 1494, 1493, 1489), (1491, 1495, 1494, 1490), (1493, 1497, 1496, 1492), (1494, 1498, 1497, 1493), (1495, 1499, 1498, 1494), (1497, 1501, 1500, 1496), (1498, 1502, 1501, 1497), (1499, 1503, 1502, 1498), (1501, 1505, 1504, 1500), (1502, 1506, 1505, 1501), (1503, 1507, 1506, 1502), (1505, 1509, 1508, 1504), (1506, 1510, 1509, 1505), (1507, 1511, 1510, 1506), (1509, 1513, 1512, 1508), (1510, 1514, 1513, 1509), (1511, 1515, 1514, 1510), (1513, 1517, 1516, 1512), (1514, 1518, 1517, 1513), (1515, 1519, 1518, 1514), (1517, 1521, 1520, 1516), (1518, 1522, 1521, 1517), (1519, 1523, 1522, 1518), (1521, 1525, 1524, 1520), (1522, 1526, 1525, 1521), (1523, 1527, 1526, 1522), (1525, 1529, 1528, 1524), (1526, 1530, 1529, 1525), (1527, 1531, 1530, 1526), (1529, 1533, 1532, 1528), (1530, 1534, 1533, 1529), (1531, 1535, 1534, 1530), (1533, 1537, 1536, 1532), (1534, 1538, 1537, 1533), (1535, 1539, 1538, 1534), (1537, 1541, 1540, 1536), (1538, 1542, 1541, 1537), (1539, 1543, 1542, 1538), (1541, 1545, 1544, 1540), (1542, 1546, 1545, 1541), (1543, 1547, 1546, 1542), (1545, 1549, 1548, 1544), (1546, 1550, 1549, 1545), (1547, 1551, 1550, 1546), (1549, 1553, 1552, 1548), (1550, 1554, 1553, 1549), (1551, 1555, 1554, 1550), (1553, 1557, 1556, 1552), (1554, 1558, 1557, 1553), (1555, 1559, 1558, 1554), (1557, 1561, 1560, 1556), (1558, 1562, 1561, 1557), (1559, 1563, 1562, 1558), (1561, 1565, 1564, 1560), (1562, 1566, 1565, 1561), (1563, 1567, 1566, 1562), (1565, 1569, 1568, 1564), (1566, 1570, 1569, 1565), (1567, 1571, 1570, 1566), (1569, 1573, 1572, 1568), (1570, 1574, 1573, 1569), (1571, 1575, 1574, 1570), (1573, 1577, 1576, 1572), (1574, 1578, 1577, 1573), (1575, 1579, 1578, 1574), (1577, 1581, 1580, 1576), (1578, 1582, 1581, 1577), (1579, 1583, 1582, 1578), (1581, 1585, 1584, 1580), (1582, 1586, 1585, 1581), (1583, 1587, 1586, 1582), (1585, 1589, 1588, 1584), (1586, 1590, 1589, 1585), (1587, 1591, 1590, 1586), (1589, 1593, 1592, 1588), (1590, 1594, 1593, 1589), (1591, 1595, 1594, 1590), (1593, 1597, 1596, 1592), (1594, 1598, 1597, 1593), (1595, 1599, 1598, 1594), (1597, 1601, 1600, 1596), (1598, 1602, 1601, 1597), (1599, 1603, 1602, 1598), (1601, 1605, 1604, 1600), (1602, 1606, 1605, 1601), (1603, 1607, 1606, 1602), (1605, 1609, 1608, 1604), (1606, 1610, 1609, 1605), (1607, 1611, 1610, 1606), (1609, 1613, 1612, 1608), (1610, 1614, 1613, 1609), (1611, 1615, 1614, 1610), (1613, 1617, 1616, 1612), (1614, 1618, 1617, 1613), (1615, 1619, 1618, 1614), (1617, 1621, 1620, 1616), (1618, 1622, 1621, 1617), (1619, 1623, 1622, 1618), (1621, 1625, 1624, 1620), (1622, 1626, 1625, 1621), (1623, 1627, 1626, 1622), (1625, 1629, 1628, 1624), (1626, 1630, 1629, 1625), (1627, 1631, 1630, 1626), (1629, 1633, 1632, 1628), (1630, 1634, 1633, 1629), (1631, 1635, 1634, 1630), (1633, 1637, 1636, 1632), (1634, 1638, 1637, 1633), (1635, 1639, 1638, 1634), (1637, 1641, 1640, 1636), (1638, 1642, 1641, 1637), (1639, 1643, 1642, 1638), (1641, 1645, 1644, 1640), (1642, 1646, 1645, 1641), (1643, 1647, 1646, 1642), (1645, 1649, 1648, 1644), (1646, 1650, 1649, 1645), (1647, 1651, 1650, 1646), (1649, 1653, 1652, 1648), (1650, 1654, 1653, 1649), (1651, 1655, 1654, 1650), (1653, 1657, 1656, 1652), (1654, 1658, 1657, 1653), (1655, 1659, 1658, 1654), (1657, 1661, 1660, 1656), (1658, 1662, 1661, 1657), (1659, 1663, 1662, 1658), (1661, 1665, 1664, 1660), (1662, 1666, 1665, 1661), (1663, 1667, 1666, 1662), (1665, 1669, 1668, 1664), (1666, 1670, 1669, 1665), (1667, 1671, 1670, 1666), (1669, 1673, 1672, 1668), (1670, 1674, 1673, 1669), (1671, 1675, 1674, 1670), (1673, 1677, 1676, 1672), (1674, 1678, 1677, 1673), (1675, 1679, 1678, 1674), (1677, 1681, 1680, 1676), (1678, 1682, 1681, 1677), (1679, 1683, 1682, 1678), (1681, 1685, 1684, 1680), (1682, 1686, 1685, 1681), (1683, 1687, 1686, 1682), (1685, 1689, 1688, 1684), (1686, 1690, 1689, 1685), (1687, 1691, 1690, 1686), (1689, 1693, 1692, 1688), (1690, 1694, 1693, 1689), (1691, 1695, 1694, 1690), (1693, 1697, 1696, 1692), (1694, 1698, 1697, 1693), (1695, 1699, 1698, 1694), (1697, 1701, 1700, 1696), (1698, 1702, 1701, 1697), (1699, 1703, 1702, 1698), (1701, 1705, 1704, 1700), (1702, 1706, 1705, 1701), (1703, 1707, 1706, 1702), (1705, 1709, 1708, 1704), (1706, 1710, 1709, 1705), (1707, 1711, 1710, 1706), (1709, 1713, 1712, 1708), (1710, 1714, 1713, 1709), (1711, 1715, 1714, 1710), (1713, 1717, 1716, 1712), (1714, 1718, 1717, 1713), (1715, 1719, 1718, 1714), (1717, 1721, 1720, 1716), (1718, 1722, 1721, 1717), (1719, 1723, 1722, 1718), (1721, 1725, 1724, 1720), (1722, 1726, 1725, 1721), (1723, 1727, 1726, 1722), (1725, 1729, 1728, 1724), (1726, 1730, 1729, 1725), (1727, 1731, 1730, 1726), (1729, 1733, 1732, 1728), (1730, 1734, 1733, 1729), (1731, 1735, 1734, 1730), (1733, 1737, 1736, 1732), (1734, 1738, 1737, 1733), (1735, 1739, 1738, 1734), (1737, 1741, 1740, 1736), (1738, 1742, 1741, 1737), (1739, 1743, 1742, 1738), (1741, 1745, 1744, 1740), (1742, 1746, 1745, 1741), (1743, 1747, 1746, 1742), (1745, 1749, 1748, 1744), (1746, 1750, 1749, 1745), (1747, 1751, 1750, 1746), (1749, 1753, 1752, 1748), (1750, 1754, 1753, 1749), (1751, 1755, 1754, 1750), (1753, 1757, 1756, 1752), (1754, 1758, 1757, 1753), (1755, 1759, 1758, 1754), (1757, 1761, 1760, 1756), (1758, 1762, 1761, 1757), (1759, 1763, 1762, 1758), (1761, 1765, 1764, 1760), (1762, 1766, 1765, 1761), (1763, 1767, 1766, 1762), (1765, 1769, 1768, 1764), (1766, 1770, 1769, 1765), (1767, 1771, 1770, 1766), (1769, 1773, 1772, 1768), (1770, 1774, 1773, 1769), (1771, 1775, 1774, 1770), (1773, 1777, 1776, 1772), (1774, 1778, 1777, 1773), (1775, 1779, 1778, 1774), (1777, 1781, 1780, 1776), (1778, 1782, 1781, 1777), (1779, 1783, 1782, 1778), (1781, 1785, 1784, 1780), (1782, 1786, 1785, 1781), (1783, 1787, 1786, 1782), (1785, 1789, 1788, 1784), (1786, 1790, 1789, 1785), (1787, 1791, 1790, 1786), (1789, 1793, 1792, 1788), (1790, 1794, 1793, 1789), (1791, 1795, 1794, 1790), (1793, 1797, 1796, 1792), (1794, 1798, 1797, 1793), (1795, 1799, 1798, 1794), (1797, 1801, 1800, 1796), (1798, 1802, 1801, 1797), (1799, 1803, 1802, 1798), (1801, 1805, 1804, 1800), (1802, 1806, 1805, 1801), (1803, 1807, 1806, 1802), (1805, 1809, 1808, 1804), (1806, 1810, 1809, 1805), (1807, 1811, 1810, 1806), (1809, 1813, 1812, 1808), (1810, 1814, 1813, 1809), (1811, 1815, 1814, 1810), (1813, 1817, 1816, 1812), (1814, 1818, 1817, 1813), (1815, 1819, 1818, 1814), (1817, 1821, 1820, 1816), (1818, 1822, 1821, 1817), (1819, 1823, 1822, 1818), (1821, 1825, 1824, 1820), (1822, 1826, 1825, 1821), (1823, 1827, 1826, 1822), (1825, 1829, 1828, 1824), (1826, 1830, 1829, 1825), (1827, 1831, 1830, 1826), (1829, 1833, 1832, 1828), (1830, 1834, 1833, 1829), (1831, 1835, 1834, 1830), (1833, 1225, 1224, 1832), (1834, 1226, 1225, 1833), (1835, 1227, 1226, 1834)])
me_aws_ec2_elasticip.polygons.foreach_set('use_smooth', [0, 0, 0, 0, 0, 0, 0, 0, 0, 0, 0, 0, 0, 0, 0, 0, 0, 0, 0, 0, 0, 0, 0, 0, 0, 0, 0, 0, 0, 0, 0, 0, 0, 0, 0, 0, 0, 0, 0, 0, 0, 0, 0, 0, 0, 0, 0, 0, 0, 0, 0, 0, 0, 0, 0, 0, 0, 0, 0, 0, 0, 0, 0, 0, 0, 0, 0, 0, 0, 0, 0, 0, 0, 0, 0, 0, 0, 0, 0, 0, 0, 0, 0, 0, 0, 0, 0, 0, 0, 0, 0, 0, 0, 0, 0, 0, 0, 0, 0, 0, 0, 0, 0, 0, 0, 0, 0, 0, 0, 0, 0, 0, 0, 0, 0, 0, 0, 0, 0, 0, 0, 0, 0, 0, 0, 0, 0, 0, 0, 0, 0, 0, 0, 0, 0, 0, 0, 0, 0, 0, 0, 0, 0, 0, 0, 0, 0, 0, 0, 0, 0, 0, 0, 0, 0, 0, 0, 0, 0, 0, 0, 0, 0, 0, 0, 0, 0, 0, 0, 0, 0, 0, 0, 0, 0, 0, 0, 0, 0, 0, 0, 0, 0, 0, 0, 0, 0, 0, 0, 0, 0, 0, 0, 0, 0, 0, 0, 0, 0, 0, 0, 0, 0, 0, 0, 0, 0, 0, 0, 0, 0, 0, 0, 0, 0, 0, 0, 0, 0, 0, 0, 0, 0, 0, 0, 0, 0, 0, 0, 0, 0, 0, 0, 0, 0, 0, 0, 0, 0, 0, 0, 0, 0, 0, 0, 0, 0, 0, 0, 0, 0, 0, 0, 0, 0, 0, 0, 0, 0, 0, 0, 0, 0, 0, 0, 0, 0, 0, 0, 0, 0, 0, 0, 0, 0, 0, 0, 0, 0, 0, 0, 0, 0, 0, 0, 0, 0, 0, 0, 0, 0, 0, 0, 0, 0, 0, 0, 0, 0, 0, 0, 0, 1, 1, 1, 1, 1, 1, 1, 1, 1, 1, 1, 1, 1, 1, 1, 1, 1, 1, 1, 1, 1, 1, 1, 1, 1, 1, 1, 1, 1, 1, 1, 1, 1, 1, 1, 1, 1, 1, 1, 1, 1, 1, 1, 1, 1, 1, 1, 1, 1, 1, 1, 1, 1, 1, 1, 1, 1, 1, 1, 1, 1, 1, 1, 1, 1, 1, 1, 1, 1, 1, 1, 1, 1, 1, 1, 1, 1, 1, 1, 1, 1, 1, 1, 1, 1, 1, 1, 1, 1, 1, 1, 1, 1, 1, 1, 1, 1, 1, 1, 1, 1, 1, 1, 1, 1, 1, 1, 1, 1, 1, 1, 1, 1, 1, 1, 1, 1, 1, 1, 1, 1, 1, 1, 1, 1, 1, 1, 1, 1, 1, 1, 1, 1, 1, 1, 1, 1, 1, 1, 1, 1, 1, 1, 1, 1, 1, 1, 1, 1, 1, 1, 1, 1, 1, 1, 1, 1, 1, 1, 1, 1, 1, 1, 1, 1, 1, 1, 1, 1, 1, 1, 1, 1, 1, 1, 1, 1, 1, 1, 1, 1, 1, 1, 1, 1, 1, 1, 1, 1, 1, 1, 1, 1, 1, 1, 1, 1, 1, 1, 1, 1, 1, 1, 1, 1, 1, 1, 1, 1, 1, 1, 1, 1, 1, 1, 1, 1, 1, 1, 1, 1, 1, 1, 1, 1, 1, 1, 1, 1, 1, 1, 1, 1, 1, 1, 1, 1, 1, 1, 1, 1, 1, 1, 1, 1, 1, 1, 1, 1, 1, 1, 1, 1, 1, 1, 1, 1, 1, 1, 1, 1, 1, 1, 1, 1, 1, 1, 1, 1, 1, 1, 1, 1, 1, 1, 1, 1, 1, 1, 1, 1, 1, 1, 1, 1, 1, 1, 1, 1, 1, 1, 1, 1, 1, 1, 1, 1, 1, 1, 1, 1, 1, 1, 1, 1, 1, 1, 1, 1, 1, 1, 1, 1, 1, 1, 1, 1, 1, 1, 1, 1, 1, 1, 1, 1, 1, 1, 1, 1, 1, 1, 1, 1, 1, 1, 1, 1, 1, 1, 1, 1, 1, 1, 1, 1, 1, 1, 1, 1, 1, 1, 1, 1, 1, 1, 1, 1, 1, 1, 1, 1, 1, 1, 1, 1, 1, 1, 1, 1, 1, 1, 1, 1, 1, 1, 1, 1, 1, 1, 1, 1, 1, 1, 1, 1, 1, 1, 1, 1, 1, 1, 1, 1, 1, 1, 1, 1, 1, 1, 1, 1, 1, 1, 1, 1, 1, 1, 1, 1, 1, 1, 1, 1, 1, 1, 1, 1, 1, 1, 1, 1, 1, 1, 1, 1, 1, 1, 1, 1, 1, 1, 1, 1, 1, 1, 1, 1, 1, 1, 1, 1, 1, 1, 1, 1, 1, 1, 1, 1, 1, 1, 1, 1, 1, 1, 1, 1, 1, 1, 1, 1, 1, 1, 1, 1, 1, 1, 1, 1, 1, 1, 1, 1, 1, 1, 1, 1, 1, 1, 1, 1, 1, 1, 1, 1, 1, 1, 1, 1, 1, 1, 1, 1, 1, 1, 1, 1, 1, 1, 1, 1, 1, 1, 1, 1, 1, 1, 1, 1, 1, 1, 1, 1, 1, 1, 1, 1, 1, 1, 1, 1, 1, 1, 1, 1, 1, 1, 1, 1, 1, 1, 1, 1, 1, 1, 1, 1, 1, 1, 1, 1, 1, 1, 1, 1, 1, 1, 1, 1, 1, 1, 1, 1, 1, 1, 1, 1, 1, 1, 1, 1, 1, 1, 1, 1, 1, 1, 1, 1, 1, 1, 1, 1, 1, 1, 1, 1, 1, 1, 1, 1, 1, 1, 1, 1, 1, 1, 1, 1, 1, 1, 1, 1, 1, 1, 1, 1, 1, 1, 1, 1, 1, 1, 1, 1, 1, 1, 1, 1, 1, 1, 1, 1, 1, 1, 1, 1, 1, 1, 1, 1, 1, 1, 1, 1, 1, 1, 1, 1, 1, 1, 1, 1, 1, 1, 1, 1, 1, 1, 1, 1, 1, 1, 1, 1, 1, 1, 1, 1, 1, 1, 1, 1, 1, 1, 1, 1, 1, 1, 1, 1, 1, 1, 1, 1, 1, 1, 1, 1, 1, 1, 1, 1, 1, 1, 1, 1, 1, 1, 1, 1, 1, 1, 1, 1, 1, 1, 1, 1, 1, 1, 1, 1, 1, 1, 1, 1, 1, 1, 1, 1, 1, 1, 1, 1, 1, 1, 1, 1, 1, 1, 1, 1, 1, 1, 1, 1, 1, 1, 1, 1, 1, 1, 1, 1, 1, 1, 1, 1, 1, 1, 1, 1, 1, 1, 1, 1, 1, 1, 1, 1, 1, 1, 1, 1, 1, 1, 1, 1, 1, 1, 1, 1, 1, 1, 1, 1, 1, 1, 1, 1, 1, 1, 1, 1, 1, 1, 1, 1, 1, 1, 1, 1, 1, 1, 1, 1, 1, 1, 1, 1, 1, 1, 1, 1, 1, 1, 1, 1, 1, 1, 1, 1, 1, 1, 1, 1, 1, 1, 1, 1, 1, 1, 1, 1, 1, 1, 1, 1, 1, 1, 1, 1, 1, 1, 1, 1, 1, 1, 1, 1, 1, 1, 1, 1, 1, 1, 1, 1, 1, 1, 1, 1, 1, 1, 1, 1, 1, 1, 1, 1, 1, 1, 1, 1, 1, 1, 1, 1, 1, 1, 1, 1, 1, 1, 1, 1, 1, 1, 1, 1, 1, 1, 1, 1, 1, 1, 1, 1, 1, 1, 1, 1, 1, 1, 1, 1, 1, 1, 1, 1, 1, 1, 1, 1, 1, 1, 1, 1, 1, 1, 1, 1, 1, 1, 1, 1, 1, 1, 1, 1, 1, 1, 1, 1, 1, 1, 1, 1, 1, 1, 1, 1, 1, 1, 1, 1, 1, 1, 1, 1, 1, 1, 1, 1, 1, 1, 1, 1, 1, 1, 1, 1, 1, 1, 1, 1, 1, 1, 1, 1, 1, 1, 1, 1, 1, 1, 1, 1, 1, 1, 1, 1, 1, 1, 1, 1, 1, 1, 1, 1, 1, 1, 1, 1, 1, 1, 1, 1, 1, 1, 1, 1, 1, 1, 1, 1, 1, 1, 1, 1, 1, 1, 1, 1, 1, 1, 1, 1, 1, 1, 1, 1, 1, 1, 1, 1, 1, 1, 1, 1, 1, 1, 1, 1, 1, 1, 1, 1, 1, 1, 1, 1, 1, 1, 1, 1, 1, 1, 1, 1, 1, 1, 1, 1, 1, 1, 1, 1, 1, 1, 1, 1, 1, 1, 1, 1, 1, 1, 1, 1, 1, 1, 1, 1, 1, 1, 1, 1, 1, 1, 1, 1, 1, 1, 1, 1, 1, 1, 1, 1, 1, 1, 1, 1, 1, 1, 1, 1, 1, 1])
me_aws_ec2_elasticip.materials.append(mat_svgmat_001)
me_aws_ec2_elasticip.use_remesh_preserve_volume = False
me_aws_ec2_elasticip.use_remesh_preserve_attributes = False
me_aws_ec2_elasticip.use_mirror_vertex_groups = False
me_aws_ec2_elasticip.update()

# ---- objects
ob_aws_ec2_elasticip = bpy.data.objects.new('AWS_EC2_ElasticIP', me_aws_ec2_elasticip)

# ---- transforms, parenting, visibility, modifiers, constraints
ob_aws_ec2_elasticip.location = (0.0, 0.0, 0.0)
ob_aws_ec2_elasticip.rotation_euler = (1.571, -4.371e-08, 1.571)
ob_aws_ec2_elasticip.scale = (0.5549, 0.4587, 0.4587)
ob_aws_ec2_elasticip.lineart.crease_threshold = 0.0

# ---- collection membership
col_collection_1.objects.link(ob_aws_ec2_elasticip)

# ---- scene / render settings (as saved in the file)
scene.frame_start = 1; scene.frame_end = 250; scene.frame_set(1)
scene.render.engine = 'BLENDER_EEVEE_NEXT'
scene.render.resolution_percentage = 50
scene.render.dither_intensity = 0.0
scene.cycles.use_denoising = False
scene.cycles.samples = 128
scene.cycles.sampling_pattern = 'TABULATED_SOBOL'
scene.cycles.light_sampling_threshold = 0.0
scene.cycles.use_adaptive_sampling = False
scene.cycles.use_light_tree = False
scene.cycles.blur_glossy = 0.0
scene.cycles.sample_clamp_indirect = 0.0
scene.view_settings.view_transform = 'Standard'
bpy.context.view_layer.update()

# ---- added for rendering (the .blend has no active camera and no usable light): camera, sun
cam_auto = bpy.data.cameras.new('AutoCamera')
cam_auto.lens = 50.0
cam_auto.sensor_width = 36.0
cam_auto.clip_end = 1000.0
ob_auto_camera = bpy.data.objects.new('AutoCamera', cam_auto)
scene.collection.objects.link(ob_auto_camera)
ob_auto_camera.location = (0.61521, -0.742594, 0.502111)
ob_auto_camera.rotation_euler = (1.09748, -7.21219e-08, 0.694738)
scene.camera = ob_auto_camera
light_auto_sun = bpy.data.lights.new('AutoSun', 'SUN')
light_auto_sun.energy = 3.0
light_auto_sun.angle = 0.0523599
ob_auto_sun = bpy.data.objects.new('AutoSun', light_auto_sun)
scene.collection.objects.link(ob_auto_sun)
ob_auto_sun.rotation_euler = (0.872665, 0.174533, 0.523599)
bpy.context.view_layer.update()

